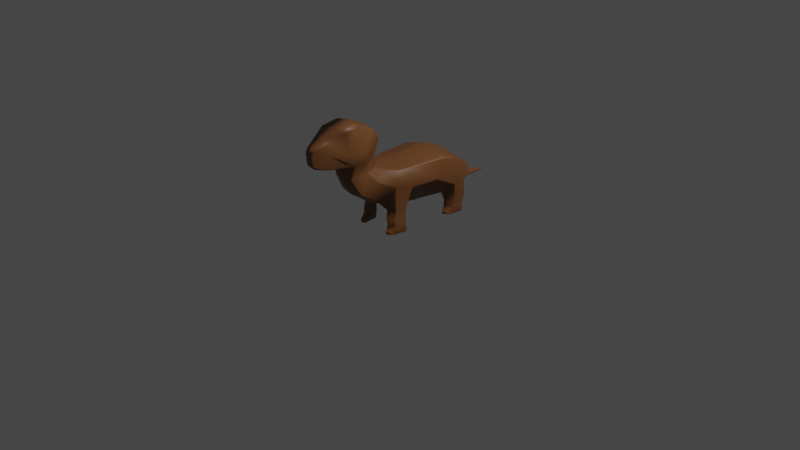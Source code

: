 # Source: otter1.blend  (saved by Blender 3.6.11; exported with 4.5.12 LTS)
import bpy
from mathutils import Matrix  # noqa: F401  (used for matrix-valued properties, if any)

bpy.ops.wm.read_factory_settings(use_empty=True)
scene = bpy.context.scene
scene.name = 'Scene'

# ---- collections
col_collection = bpy.data.collections.new('Collection'); scene.collection.children.link(col_collection)

# ---- materials (node trees are filled in below, after node groups)
mat_material_001 = bpy.data.materials.new('Material.001')
mat_material_001.use_transparent_shadow = False
mat_material_001.diffuse_color = (0.1758, 0.06961, 0.02179, 1.0)
mat_material_001.roughness = 0.5

# ---- material node trees
mat_material_001.use_nodes = True; mat_material_001.node_tree.nodes.clear()
_N = mat_material_001.node_tree.nodes; _L = mat_material_001.node_tree.links
n0 = _N.new('ShaderNodeBsdfPrincipled'); n0.name = 'Principled BSDF'; n0.location = (10, 300)
n0.distribution = 'GGX'
n0.subsurface_method = 'RANDOM_WALK_SKIN'
n0.inputs[0].default_value = (0.1758, 0.06961, 0.02179, 1.0)
n0.inputs[3].default_value = 1.45
n1 = _N.new('ShaderNodeOutputMaterial'); n1.name = 'Material Output'; n1.location = (300, 300)
n2 = _N.new('ShaderNodeNormalMap'); n2.name = 'Normal Map'; n2.location = (-300, -300)
n2.label = 'Normal/Map'
n2.inputs[0].default_value = 0.0
_L.new(n0.outputs[0], n1.inputs[0])
_L.new(n2.outputs[0], n0.inputs[5])
n1.is_active_output = True

# ---- world
world_world = bpy.data.worlds.new('World'); scene.world = world_world
world_world.use_nodes = True; world_world.node_tree.nodes.clear()
_N = world_world.node_tree.nodes; _L = world_world.node_tree.links
n0 = _N.new('ShaderNodeOutputWorld'); n0.name = 'World Output'; n0.location = (300, 300)
n1 = _N.new('ShaderNodeBackground'); n1.name = 'Background'; n1.location = (10, 300)
n1.inputs[0].default_value = (0.05088, 0.05088, 0.05088, 1.0)
_L.new(n1.outputs[0], n0.inputs[0])
n0.is_active_output = True
world_world.color = (0.05088, 0.05088, 0.05088)
world_world.use_sun_shadow = False
world_world.sun_shadow_jitter_overblur = 0.0

# ---- cameras
cam_camera = bpy.data.cameras.new('Camera')
cam_camera.clip_end = 100.0
cam_camera.ortho_scale = 7.314

# ---- lights
light_light = bpy.data.lights.new('Light', 'POINT')
light_light.transmission_factor = 0.0
light_light.energy = 1000.0
light_light.shadow_soft_size = 0.1
light_light.shadow_maximum_resolution = 0.006
light_light.use_absolute_resolution = True

# ---- meshes
me_cube_001 = bpy.data.meshes.new('Cube.001')
me_cube_001.from_pydata([(17.1, 84.59, 57.47), (20.82, 97.8, 80.07), (11.36, 100.4, 97.39), (20.82, 98.97, 62.48), (0.0, 120.1, 83.4), (0.0, 122.7, 64.52), (0.0, 112.8, 99.01), (0.0, 84.46, 97.12), (0.0, 107.5, 110.3), (0.0, 67.52, 74.01), (0.0, 20.25, -39.9), (0.0, 48.36, 64.31), (0.0, 70.63, 27.14), (0.0, 69.89, 14.61), (0.0, 61.89, -60.94), (16.17, 116.4, 49.71), (17.11, 115.7, 49.39), (16.17, 115.5, 48.46), (16.83, 116.1, 49.47), (16.71, 116.0, 49.07), (16.83, 115.7, 48.85), (16.18, 116.0, 48.99), (14.9, 82.16, 72.3), (16.27, 83.82, 71.49), (14.92, 83.15, 73.63), (15.75, 82.94, 72.05), (15.58, 83.03, 72.41), (15.75, 83.33, 72.6), (14.89, 82.78, 72.68), (16.17, 118.7, 83.18), (13.96, 86.62, 45.6), (13.03, 86.73, 44.68), (13.62, 86.7, 45.04), (16.17, 105.0, 42.13), (17.3, 104.1, 42.95), (16.0, 103.4, 41.9), (16.88, 104.7, 42.36), (16.69, 104.2, 42.11), (16.77, 103.7, 42.23), (16.1, 104.3, 41.9), (16.17, 121.2, 64.67), (11.36, 86.8, 96.92), (10.74, 85.93, 96.91), (11.18, 86.22, 96.91), (10.74, 111.4, 98.45), (6.563, 106.6, 109.2), (5.382, 91.45, 111.3), (6.874, 87.5, 106.4), (7.197, 87.83, 106.6), (6.578, 87.82, 107.2), (7.093, 87.65, 106.5), (6.94, 87.69, 106.8), (6.939, 87.79, 106.9), (6.72, 87.64, 106.8), (0.0, 81.74, 73.92), (0.0, 80.81, 72.66), (0.0, 81.4, 73.0), (0.7514, 86.58, 40.85), (0.0, 87.36, 40.6), (0.0, 86.58, 40.75), (0.0, 116.7, 47.58), (0.0, 117.6, 48.9), (0.0, 117.2, 48.14), (0.0, 103.8, 40.33), (0.0, 105.5, 40.73), (0.0, 104.7, 40.44), (0.0, 86.51, 107.8), (0.0, 86.16, 107.0), (0.0, 86.3, 107.5), (0.0, 90.7, 112.5), (5.309, 102.5, 112.3), (0.0, 102.5, 113.7), (10.29, 67.84, 72.45), (11.16, 68.09, 71.45), (10.79, 67.92, 72.12), (16.03, 71.59, 54.38), (15.86, 72.4, 56.78), (15.95, 72.02, 55.59), (12.21, 74.89, 42.92), (13.08, 74.79, 43.84), (13.22, 73.8, 43.15), (12.33, 73.93, 42.22), (12.75, 74.85, 43.29), (12.77, 74.31, 43.04), (13.07, 74.23, 43.49), (12.85, 73.95, 42.7), (12.23, 74.33, 42.68), (13.9, 26.14, 6.094), (13.66, 25.93, 8.973), (12.72, 25.22, 10.61), (12.0, 24.78, 8.631), (13.64, 26.07, 7.993), (12.93, 25.32, 8.687), (13.09, 25.19, 9.559), (12.45, 25.17, 9.793), (12.9, 25.27, 7.568), (0.7037, 74.74, 39.09), (0.0, 73.87, 38.12), (1.863e-07, 74.76, 39.0), (2.195e-07, 74.32, 38.79), (0.3071, 74.2, 38.7), (26.75, 44.68, 7.984), (27.13, 45.81, 6.01), (27.31, 47.98, 8.45), (26.74, 45.2, 7.293), (27.26, 46.28, 7.587), (27.44, 46.95, 7.372), (27.21, 45.89, 8.154), (21.45, 66.46, 6.997), (22.96, 65.09, 7.115), (22.4, 65.92, 7.068), (0.6919, 20.79, 7.677), (0.0, 20.54, 6.883), (0.0, 20.69, 7.653), (1.237, 71.76, 5.53), (0.0, 71.79, 6.687), (0.0, 71.89, 5.493), (30.79, 45.43, -22.67), (31.19, 47.74, -22.44), (31.17, 46.63, -22.22), (27.42, 64.56, -33.62), (25.73, 66.1, -34.72), (26.84, 65.48, -34.37), (1.484, 73.02, -35.82), (0.0, 72.8, -37.29), (0.0, 73.2, -35.85), (25.98, 37.95, -72.42), (24.79, 37.06, -73.08), (25.59, 37.54, -72.84), (0.2585, 20.54, -70.23), (1.251, 20.81, -69.02), (0.0, 20.52, -67.52), (0.6958, 20.79, -69.6), (4.998e-08, 20.61, -69.2), (0.8138, 20.65, -68.49), (-5.821e-08, 20.45, -70.21), (0.3469, 34.48, -77.94), (0.0, 36.38, -77.74), (1.397e-07, 34.59, -78.0), (6.709e-08, 35.1, -77.71), (0.09041, 35.32, -77.67), (0.01918, 18.92, -124.1), (0.0, 18.92, -124.1), (6.275, 29.49, -75.51), (6.016, 30.09, -75.76), (7.501, 30.56, -74.79), (6.234, 29.8, -75.65), (6.509, 30.08, -75.19), (6.609, 30.27, -75.12), (6.702, 30.08, -75.04), (4.484, 23.46, -73.27), (4.831, 23.98, -73.57), (5.508, 23.74, -72.11), (4.693, 23.69, -73.41), (4.868, 23.78, -72.87), (5.028, 23.93, -72.76), (4.935, 23.72, -72.67), (0.02324, 19.79, -124.4), (0.0, 19.79, -124.4), (0.4224, 19.46, -124.3), (0.4032, 19.5, -124.3), (0.4182, 19.48, -124.3), (0.3327, 19.15, -124.3), (0.356, 19.19, -124.3), (0.3477, 19.17, -124.3), (0.02324, 19.12, -127.3), (0.04243, 19.08, -127.3), (0.01918, 19.05, -127.3), (-1.914e-08, 19.07, -127.5), (1.265e-07, 19.12, -127.3), (0.03833, 19.1, -127.3), (0.03414, 19.07, -127.3), (-7.902e-08, 19.05, -127.3), (11.14, 35.16, 39.09), (9.601, 33.15, 38.43), (10.5, 32.38, 36.34), (11.15, 33.75, 37.34), (10.3, 33.89, 38.73), (10.45, 33.42, 37.95), (10.14, 32.82, 37.21), (10.77, 32.59, 36.92), (11.07, 34.38, 38.04), (14.31, 50.54, 61.62), (13.19, 49.86, 62.64), (13.84, 50.1, 62.3), (20.25, 61.2, 44.82), (20.12, 60.16, 46.48), (20.31, 60.71, 45.61), (23.89, 50.88, 29.09), (23.99, 48.94, 27.94), (24.92, 51.76, 26.39), (23.87, 49.91, 28.44), (24.48, 50.7, 27.72), (24.6, 50.27, 27.26), (24.61, 51.34, 27.66), (20.24, 65.19, 19.03), (18.88, 66.2, 18.33), (19.73, 65.82, 18.63), (15.39, 69.12, 31.81), (16.5, 68.58, 32.82), (16.08, 68.92, 32.22), (0.5535, 30.83, 39.28), (0.0, 31.02, 39.8), (0.0, 30.77, 39.31), (23.76, 24.29, 13.57), (23.92, 25.9, 13.21), (24.1, 24.97, 14.09), (23.83, 24.96, 13.44), (24.04, 25.0, 13.53), (24.13, 25.47, 13.51), (24.05, 24.56, 13.68), (16.23, 20.55, 14.97), (15.66, 20.77, 15.82), (16.07, 21.09, 14.58), (15.87, 20.61, 15.23), (15.9, 20.7, 15.05), (15.8, 20.8, 15.08), (16.16, 20.8, 14.84), (14.03, 24.34, 29.05), (14.39, 24.56, 29.6), (14.09, 24.49, 29.54), (21.87, 24.56, 25.43), (22.43, 24.58, 24.53), (22.22, 24.56, 25.06), (25.28, 0.7719, 13.95), (25.66, 0.7719, 14.58), (25.23, 0.3595, 14.71), (25.58, 0.7783, 14.09), (25.52, 0.5352, 14.22), (25.54, 0.4809, 14.65), (25.25, 0.4833, 14.18), (17.76, 0.7719, 15.55), (17.7, 0.3595, 16.39), (17.21, 0.7719, 16.46), (17.72, 0.4837, 15.81), (17.47, 0.5309, 15.96), (17.37, 0.4808, 16.42), (17.41, 0.7581, 15.86), (16.25, 0.3595, 30.42), (15.76, 0.7719, 30.59), (15.92, 0.4803, 30.55), (24.16, 0.7719, 27.24), (23.74, 0.3595, 27.44), (24.05, 0.4803, 27.31), (16.66, 7.924, 16.03), (17.2, 7.924, 15.11), (16.85, 7.924, 15.42), (15.63, 8.387, 30.14), (15.11, 8.35, 29.54), (15.74, 7.679, 30.29), (15.3, 8.348, 30.04), (15.37, 8.112, 30.08), (15.26, 8.2, 29.88), (15.67, 7.987, 30.17), (24.73, 7.924, 13.51), (25.1, 7.924, 14.15), (25.03, 7.924, 13.66), (23.12, 8.387, 27.13), (23.06, 7.679, 27.38), (23.79, 8.068, 26.24), (23.07, 7.987, 27.21), (23.42, 8.019, 26.94), (23.51, 7.915, 26.83), (23.51, 8.248, 26.79), (17.46, 0.618, 33.96), (17.5, 0.7846, 34.14), (17.14, 0.7839, 34.05), (17.5, 0.6742, 34.1), (17.33, 0.694, 34.13), (17.28, 0.7888, 34.16), (17.25, 0.6674, 34.03), (22.14, 0.618, 32.09), (22.4, 0.7839, 31.96), (22.02, 0.7846, 32.34), (22.33, 0.669, 32.03), (22.24, 0.6957, 32.18), (22.24, 0.7952, 32.18), (22.08, 0.6739, 32.27), (21.88, 3.496, 31.67), (21.56, 3.662, 31.76), (21.5, 3.265, 32.05), (21.76, 3.58, 31.72), (21.68, 3.459, 31.86), (21.53, 3.444, 31.95), (21.71, 3.389, 31.88), (16.62, 3.496, 33.76), (16.98, 3.265, 33.85), (16.88, 3.662, 33.63), (16.74, 3.416, 33.86), (16.77, 3.462, 33.82), (16.94, 3.444, 33.77), (16.7, 3.567, 33.75), (20.06, 14.96, -62.73), (19.53, 14.78, -61.62), (19.68, 14.84, -62.38), (19.87, 14.54, -44.41), (20.49, 14.85, -43.62), (20.06, 14.63, -43.75), (30.79, 20.31, -49.06), (30.26, 20.12, -47.94), (30.66, 20.31, -48.38), (29.06, 17.78, -63.75), (29.68, 18.09, -62.96), (29.47, 17.95, -63.54), (30.26, 0.7719, -59.45), (30.63, 0.7719, -58.82), (30.21, 0.3595, -58.69), (30.55, 0.7783, -59.32), (30.5, 0.5352, -59.18), (30.52, 0.4809, -58.75), (30.22, 0.4833, -59.22), (22.73, 0.7719, -57.85), (22.68, 0.3595, -57.01), (22.19, 0.7719, -56.94), (22.7, 0.4837, -57.59), (22.45, 0.5309, -57.44), (22.35, 0.4808, -56.98), (22.39, 0.7581, -57.54), (21.23, 0.3595, -42.98), (20.74, 0.7719, -42.82), (20.9, 0.4803, -42.86), (29.14, 0.7719, -46.16), (28.71, 0.3595, -45.96), (29.03, 0.4803, -46.1), (21.64, 7.924, -57.37), (22.18, 7.924, -58.29), (21.83, 7.924, -57.98), (20.64, 8.302, -43.33), (20.12, 8.402, -43.92), (20.72, 7.679, -43.11), (20.3, 8.337, -43.42), (20.36, 8.111, -43.35), (20.24, 8.24, -43.56), (20.66, 7.963, -43.26), (29.71, 7.924, -59.89), (30.08, 7.924, -59.25), (30.01, 7.924, -59.75), (28.25, 8.589, -46.38), (28.04, 7.679, -46.02), (28.62, 8.17, -47.23), (28.11, 8.046, -46.23), (28.41, 8.086, -46.51), (28.45, 7.964, -46.61), (28.53, 8.391, -46.69), (22.44, 0.618, -39.45), (22.48, 0.7846, -39.26), (22.12, 0.7839, -39.35), (22.47, 0.6742, -39.3), (22.3, 0.694, -39.27), (22.26, 0.7888, -39.24), (22.22, 0.6674, -39.37), (27.12, 0.618, -41.31), (27.37, 0.7839, -41.44), (27.0, 0.7846, -41.06), (27.3, 0.669, -41.37), (27.22, 0.6957, -41.22), (27.22, 0.7952, -41.22), (27.06, 0.6739, -41.13), (26.85, 3.496, -41.74), (26.54, 3.662, -41.64), (26.48, 3.265, -41.35), (26.73, 3.58, -41.68), (26.66, 3.459, -41.54), (26.51, 3.444, -41.46), (26.69, 3.389, -41.52), (21.6, 3.496, -39.64), (21.96, 3.265, -39.55), (21.86, 3.662, -39.78), (21.72, 3.416, -39.55), (21.75, 3.462, -39.58), (21.92, 3.444, -39.63), (21.67, 3.567, -39.65), (32.88, 34.4, -44.82), (33.3, 35.98, -45.86), (33.31, 35.13, -45.27), (19.91, 22.84, -40.43), (20.95, 24.47, -38.79), (18.93, 23.21, -38.89), (20.27, 23.59, -39.26), (19.97, 23.45, -39.22), (19.97, 23.65, -38.83), (19.63, 23.14, -39.92), (18.9, 22.53, -63.78), (18.34, 21.95, -62.54), (17.28, 22.26, -62.86), (17.73, 22.52, -64.31), (18.45, 22.26, -63.5), (18.11, 22.32, -63.61), (18.01, 22.21, -62.66), (17.58, 22.34, -63.8), (18.36, 22.53, -63.99), (14.61, 16.41, 30.38), (14.99, 16.41, 31.0), (14.69, 16.41, 30.91), (15.98, 16.41, 16.69), (16.52, 16.41, 15.76), (16.17, 16.41, 16.07), (24.05, 16.41, 14.15), (24.42, 16.41, 14.77), (24.35, 16.41, 14.29), (23.02, 16.41, 26.49), (22.47, 16.41, 27.42), (22.82, 16.41, 27.06), (23.75, 46.83, -73.34), (22.3, 46.33, -74.26), (22.33, 47.42, -73.52), (23.22, 46.61, -73.95), (23.04, 46.85, -73.91), (22.33, 46.85, -74.06), (23.26, 47.16, -73.5), (24.86, 57.52, -59.66), (26.52, 56.02, -59.7), (25.94, 56.97, -59.64), (29.63, 32.8, -62.01), (29.42, 33.84, -62.52), (30.26, 35.3, -60.71), (29.46, 33.35, -62.14), (29.95, 34.01, -61.81), (30.0, 34.49, -61.78), (30.09, 33.83, -61.58), (0.0, 46.85, -76.58), (0.0, 48.31, -75.68), (0.0, 47.56, -76.3), (4.724, 24.29, -88.47), (4.948, 23.88, -88.43), (4.902, 24.09, -88.44), (0.2723, 27.65, -89.24), (0.0, 27.74, -89.25), (4.17, 20.62, -88.55), (3.898, 20.25, -88.42), (4.071, 20.43, -88.51), (0.2247, 17.55, -86.3), (0.0, 17.48, -86.25)], [], [(23, 0, 3, 1), (60, 17, 33, 64), (0, 30, 34, 3), (40, 5, 4, 29), (5, 40, 15, 61), (44, 6, 8, 45), (1, 3, 40, 29), (0, 23, 73, 76), (45, 8, 71, 70), (2, 70, 46), (22, 55, 9, 72), (57, 31, 78, 96), (29, 4, 6, 44), (54, 24, 42, 7), (66, 49, 46, 69), (30, 0, 76, 79), (2, 44, 45, 70), (1, 29, 44, 2), (41, 2, 46, 48), (46, 70, 71, 69), (7, 42, 47, 67), (199, 185, 190, 195), (23, 1, 2, 41), (57, 58, 63, 35, 31), (80, 75, 185, 199), (76, 73, 182, 186), (114, 108, 121, 123), (90, 111, 112, 10, 377), (13, 196, 108, 114, 115), (97, 81, 198, 12), (174, 201, 111, 90), (150, 129, 431, 429), (103, 190, 222, 206), (88, 101, 205, 213), (415, 126, 403, 411), (373, 415, 411, 120), (377, 10, 131, 384), (127, 385, 152, 145), (424, 428, 163, 159), (186, 182, 173, 188), (12, 198, 196, 13), (189, 176, 219, 221), (175, 89, 212, 218), (238, 242, 271, 264), (102, 87, 376, 117), (195, 190, 103, 109), (255, 259, 241, 225), (242, 238, 232, 226), (248, 244, 233, 239), (241, 259, 278, 272), (398, 400, 259, 255), (280, 286, 265, 273), (258, 249, 287, 279), (395, 397, 254, 245), (328, 295, 293, 324), (391, 394, 244, 248), (248, 239, 266, 285), (401, 392, 247, 257), (318, 322, 351, 344), (335, 339, 321, 305), (322, 318, 312, 306), (328, 324, 313, 319), (321, 339, 358, 352), (325, 292, 301, 334), (292, 382, 413, 301), (335, 302, 298, 339), (325, 334, 304, 311), (14, 410, 405, 421), (338, 329, 367, 359), (328, 319, 346, 365), (360, 366, 345, 353), (302, 415, 373, 298), (124, 123, 121, 410, 14), (127, 137, 420, 404), (117, 376, 372), (295, 375, 383, 293), (299, 372, 376, 296), (337, 299, 296, 327), (221, 219, 392, 401), (206, 222, 400, 398), (218, 212, 394, 391), (245, 254, 224, 231), (385, 127, 414), (157, 160, 165), (72, 9, 11, 183), (373, 120, 118), (109, 103, 118, 120), (152, 385, 130), (137, 127, 145), (136, 144, 423, 426), (162, 141, 167), (159, 163, 166), (143, 151, 428, 424), (426, 423, 160, 157), (202, 201, 174, 183, 11), (429, 431, 141, 162), (211, 204, 397, 395), (15, 18, 19, 21), (16, 20, 19, 18), (17, 21, 19, 20), (22, 25, 26, 28), (23, 27, 26, 25), (24, 28, 26, 27), (33, 36, 37, 39), (34, 38, 37, 36), (35, 39, 37, 38), (47, 50, 51, 53), (48, 52, 51, 50), (49, 53, 51, 52), (57, 59, 58), (78, 82, 83, 86), (79, 84, 83, 82), (80, 85, 83, 84), (81, 86, 83, 85), (87, 91, 92, 95), (88, 93, 92, 91), (89, 94, 92, 93), (90, 95, 92, 94), (96, 100, 99, 98), (101, 104, 105, 107), (102, 106, 105, 104), (103, 107, 105, 106), (111, 113, 112), (114, 116, 115), (125, 123, 124), (129, 132, 133, 135), (130, 134, 133, 132), (136, 138, 139, 140), (143, 146, 147, 149), (144, 148, 147, 146), (145, 149, 147, 148), (150, 153, 154, 156), (151, 155, 154, 153), (152, 156, 154, 155), (165, 170, 168, 169), (166, 171, 168, 170), (167, 172, 168, 171), (173, 177, 178, 181), (174, 179, 178, 177), (175, 180, 178, 179), (176, 181, 178, 180), (188, 191, 192, 194), (189, 193, 192, 191), (190, 194, 192, 193), (203, 201, 202), (204, 207, 208, 210), (205, 209, 208, 207), (206, 210, 208, 209), (211, 214, 215, 217), (212, 216, 215, 214), (213, 217, 215, 216), (224, 227, 228, 230), (225, 229, 228, 227), (226, 230, 228, 229), (231, 234, 235, 237), (232, 236, 235, 234), (233, 237, 235, 236), (247, 250, 251, 253), (248, 252, 251, 250), (249, 253, 251, 252), (257, 260, 261, 263), (258, 262, 261, 260), (259, 263, 261, 262), (264, 267, 268, 270), (265, 269, 268, 267), (266, 270, 268, 269), (271, 274, 275, 277), (272, 276, 275, 274), (273, 277, 275, 276), (278, 281, 282, 284), (279, 283, 282, 281), (280, 284, 282, 283), (285, 288, 289, 291), (286, 290, 289, 288), (287, 291, 289, 290), (304, 307, 308, 310), (305, 309, 308, 307), (306, 310, 308, 309), (311, 314, 315, 317), (312, 316, 315, 314), (313, 317, 315, 316), (327, 330, 331, 333), (328, 332, 331, 330), (329, 333, 331, 332), (337, 340, 341, 343), (338, 342, 341, 340), (339, 343, 341, 342), (344, 347, 348, 350), (345, 349, 348, 347), (346, 350, 348, 349), (351, 354, 355, 357), (352, 356, 355, 354), (353, 357, 355, 356), (358, 361, 362, 364), (359, 363, 362, 361), (360, 364, 362, 363), (365, 368, 369, 371), (366, 370, 369, 368), (367, 371, 369, 370), (375, 378, 379, 381), (376, 380, 379, 378), (377, 381, 379, 380), (382, 386, 387, 390), (383, 388, 387, 386), (384, 389, 387, 388), (385, 390, 387, 389), (403, 406, 407, 409), (404, 408, 407, 406), (405, 409, 407, 408), (413, 416, 417, 419), (414, 418, 417, 416), (415, 419, 417, 418), (40, 16, 18), (40, 18, 15), (55, 22, 28, 56), (56, 28, 24, 54), (16, 34, 36, 20), (20, 36, 33, 17), (34, 30, 32, 38), (38, 32, 31, 35), (23, 41, 43, 27), (27, 43, 42, 24), (67, 47, 53, 68), (68, 53, 49, 66), (48, 46, 52), (52, 46, 49), (41, 48, 50, 43), (43, 50, 47, 42), (98, 59, 57, 96), (17, 60, 62, 21), (21, 62, 61, 15), (35, 63, 65, 39), (39, 65, 64, 33), (30, 79, 82, 32), (32, 82, 78, 31), (79, 76, 77, 84), (84, 77, 75, 80), (96, 78, 86, 100), (100, 86, 81, 97), (73, 23, 25, 74), (74, 25, 22, 72), (101, 88, 91, 104), (104, 91, 87, 102), (125, 116, 114, 123), (109, 120, 122, 110), (110, 122, 121, 108), (118, 103, 106, 119), (119, 106, 102, 117), (129, 150, 156, 132), (132, 156, 152, 130), (145, 152, 155, 149), (149, 155, 151, 143), (144, 136, 140, 148), (148, 140, 137, 145), (424, 159, 161, 425), (425, 161, 160, 423), (427, 138, 136, 426), (429, 162, 164, 430), (430, 164, 163, 428), (432, 142, 141, 431), (142, 172, 167, 141), (162, 167, 171, 164), (164, 171, 166, 163), (169, 158, 157, 165), (159, 166, 170, 161), (161, 170, 165, 160), (173, 182, 184, 177), (177, 184, 183, 174), (196, 198, 200, 197), (197, 200, 199, 195), (186, 188, 194, 187), (187, 194, 190, 185), (176, 189, 191, 181), (181, 191, 188, 173), (89, 175, 179, 94), (94, 179, 174, 90), (203, 113, 111, 201), (185, 75, 77, 187), (187, 77, 76, 186), (72, 183, 184, 74), (74, 184, 182, 73), (198, 81, 85, 200), (200, 85, 80, 199), (108, 196, 197, 110), (110, 197, 195, 109), (204, 211, 217, 207), (207, 217, 213, 205), (175, 218, 220, 180), (180, 220, 219, 176), (222, 190, 193, 223), (223, 193, 189, 221), (88, 213, 216, 93), (93, 216, 212, 89), (103, 206, 209, 107), (107, 209, 205, 101), (226, 232, 234, 230), (230, 234, 231, 224), (232, 238, 240, 236), (236, 240, 239, 233), (225, 241, 243, 229), (229, 243, 242, 226), (245, 231, 237, 246), (246, 237, 233, 244), (392, 219, 220, 393), (393, 220, 218, 391), (255, 225, 227, 256), (256, 227, 224, 254), (395, 245, 246, 396), (396, 246, 244, 394), (398, 255, 256, 399), (399, 256, 254, 397), (401, 257, 263, 402), (402, 263, 259, 400), (249, 258, 260, 253), (253, 260, 257, 247), (264, 271, 277, 267), (267, 277, 273, 265), (280, 273, 276, 284), (284, 276, 272, 278), (265, 286, 288, 269), (269, 288, 285, 266), (286, 280, 283, 290), (290, 283, 279, 287), (238, 264, 270, 240), (240, 270, 266, 239), (287, 249, 252, 291), (291, 252, 248, 285), (258, 279, 281, 262), (262, 281, 278, 259), (271, 242, 243, 274), (274, 243, 241, 272), (306, 312, 314, 310), (310, 314, 311, 304), (312, 318, 320, 316), (316, 320, 319, 313), (305, 321, 323, 309), (309, 323, 322, 306), (325, 311, 317, 326), (326, 317, 313, 324), (339, 298, 300, 343), (343, 300, 299, 337), (335, 305, 307, 336), (336, 307, 304, 334), (375, 295, 297, 378), (378, 297, 296, 376), (382, 292, 294, 386), (386, 294, 293, 383), (334, 301, 303, 336), (336, 303, 302, 335), (329, 338, 340, 333), (333, 340, 337, 327), (344, 351, 357, 347), (347, 357, 353, 345), (360, 353, 356, 364), (364, 356, 352, 358), (345, 366, 368, 349), (349, 368, 365, 346), (366, 360, 363, 370), (370, 363, 359, 367), (318, 344, 350, 320), (320, 350, 346, 319), (367, 329, 332, 371), (371, 332, 328, 365), (338, 359, 361, 342), (342, 361, 358, 339), (351, 322, 323, 354), (354, 323, 321, 352), (383, 375, 381, 388), (388, 381, 377, 384), (117, 372, 374, 119), (119, 374, 373, 118), (298, 373, 374, 300), (300, 374, 372, 299), (295, 328, 330, 297), (297, 330, 327, 296), (292, 325, 326, 294), (294, 326, 324, 293), (90, 377, 380, 95), (95, 380, 376, 87), (130, 385, 389, 134), (134, 389, 384, 131), (247, 392, 393, 250), (250, 393, 391, 248), (211, 395, 396, 214), (214, 396, 394, 212), (206, 398, 399, 210), (210, 399, 397, 204), (221, 401, 402, 223), (223, 402, 400, 222), (405, 410, 412, 409), (409, 412, 411, 403), (404, 420, 422, 408), (408, 422, 421, 405), (127, 404, 406, 128), (128, 406, 403, 126), (410, 121, 122, 412), (412, 122, 120, 411), (413, 382, 390, 416), (416, 390, 385, 414), (414, 127, 128, 418), (418, 128, 126, 415), (301, 413, 419, 303), (303, 419, 415, 302), (143, 424, 425, 146), (146, 425, 423, 144), (158, 427, 426, 157), (150, 429, 430, 153), (153, 430, 428, 151), (135, 432, 431, 129), (3, 34, 16, 40)])
me_cube_001.polygons.foreach_set('use_smooth', [True] * 410)
_uv = me_cube_001.uv_layers.new(name='UVMap')
_uv.uv.foreach_set('vector', [0.3737, 0.7375, 0.375, 0.5969, 0.5233, 0.6383, 0.5, 0.75, 0.5973, 0.375, 0.5974, 0.4932, 0.5548, 0.4932, 0.5548, 0.375, 0.375, 0.5969, 0.4472, 0.5018, 0.5506, 0.5075, 0.5233, 0.6383, 0.6318, 0.6181, 0.75, 0.6181, 0.75, 0.75, 0.6318, 0.75, 0.6477, 0.375, 0.6477, 0.4932, 0.6025, 0.4932, 0.6025, 0.375, 0.6318, 0.75, 0.75, 0.75, 0.75, 0.75, 0.6318, 0.75, 0.5, 0.75, 0.5233, 0.6383, 0.6195, 0.6192, 0.6182, 0.75, 0.375, 0.5969, 0.3688, 0.74, 0.327, 0.7172, 0.3723, 0.6054, 0.625, 0.7568, 0.625, 0.875, 0.5841, 0.875, 0.584, 0.7564, 0.5, 0.75, 0.5773, 0.75, 0.4415, 0.75, 0.3587, 0.7467, 0.25, 0.75, 0.25, 0.75, 0.3202, 0.7255, 0.4708, 0.3816, 0.4524, 0.4897, 0.4524, 0.4898, 0.4708, 0.3816, 0.6318, 0.75, 0.75, 0.75, 0.75, 0.75, 0.6318, 0.75, 0.25, 0.75, 0.361, 0.748, 0.3682, 0.75, 0.25, 0.75, 0.25, 0.75, 0.368, 0.75, 0.3685, 0.75, 0.25, 0.75, 0.4472, 0.5018, 0.375, 0.5969, 0.369, 0.6048, 0.4472, 0.5018, 0.5, 0.75, 0.6182, 0.75, 0.623, 0.75, 0.5773, 0.75, 0.5, 0.75, 0.6182, 0.75, 0.6182, 0.75, 0.5, 0.75, 0.3818, 0.75, 0.5, 0.75, 0.4415, 0.75, 0.3777, 0.75, 0.4459, 0.7568, 0.574, 0.7568, 0.5739, 0.875, 0.4459, 0.875, 0.25, 0.75, 0.3682, 0.75, 0.369, 0.75, 0.25, 0.75, 0.4472, 0.5018, 0.3792, 0.5914, 0.3785, 0.5923, 0.4472, 0.5018, 0.3741, 0.7478, 0.5, 0.75, 0.5, 0.75, 0.3818, 0.75, 0.4708, 0.3816, 0.4754, 0.375, 0.5478, 0.375, 0.5469, 0.4929, 0.4524, 0.4897, 0.4478, 0.501, 0.3791, 0.5915, 0.3792, 0.5914, 0.4472, 0.5018, 0.3728, 0.6024, 0.327, 0.7172, 0.327, 0.7172, 0.3722, 0.6038, 0.4708, 0.3816, 0.4524, 0.4897, 0.4524, 0.4897, 0.4708, 0.3816, 0.3202, 0.7255, 0.254, 0.7486, 0.25, 0.75, 0.25, 0.75, 0.3202, 0.7255, 0.4719, 0.375, 0.4524, 0.4897, 0.4524, 0.4897, 0.4708, 0.3816, 0.4719, 0.375, 0.4719, 0.375, 0.4524, 0.4899, 0.4524, 0.4897, 0.4719, 0.375, 0.3202, 0.7255, 0.254, 0.7486, 0.254, 0.7486, 0.3202, 0.7255, 0.0, 0.0, 0.0, 0.0, 0.0, 0.0, 0.0, 0.0, 0.375, 0.5969, 0.375, 0.5969, 0.375, 0.5969, 0.375, 0.5969, 0.3274, 0.716, 0.3723, 0.6038, 0.373, 0.602, 0.3268, 0.7176, 0.3746, 0.5942, 0.3738, 0.5947, 0.348, 0.5511, 0.3568, 0.5395, 0.0, 0.0, 0.0, 0.0, 0.0, 0.0, 0.0, 0.0, 0.3202, 0.7255, 0.25, 0.75, 0.25, 0.75, 0.3203, 0.7255, 0.3747, 0.5977, 0.3247, 0.7228, 0.3242, 0.7241, 0.375, 0.5969, 0.3722, 0.6038, 0.327, 0.7172, 0.3709, 0.6072, 0.3748, 0.5975, 0.3722, 0.6038, 0.327, 0.7172, 0.3271, 0.717, 0.3722, 0.604, 0.4719, 0.375, 0.4524, 0.4897, 0.4524, 0.4897, 0.4719, 0.375, 0.3722, 0.6039, 0.3274, 0.7162, 0.327, 0.7172, 0.3722, 0.6038, 0.3242, 0.7241, 0.3242, 0.7241, 0.3242, 0.7241, 0.3242, 0.7241, 0.327, 0.7172, 0.3722, 0.6038, 0.3542, 0.6489, 0.3259, 0.7198, 0.3722, 0.6038, 0.327, 0.7172, 0.3269, 0.7174, 0.3722, 0.6038, 0.4472, 0.5018, 0.3779, 0.5931, 0.3783, 0.5926, 0.4472, 0.5018, 0.375, 0.5969, 0.375, 0.5969, 0.375, 0.5969, 0.375, 0.5969, 0.3722, 0.6038, 0.327, 0.7172, 0.327, 0.7172, 0.3722, 0.6039, 0.3242, 0.7241, 0.3242, 0.7241, 0.3242, 0.7241, 0.3242, 0.7241, 0.375, 0.5969, 0.3777, 0.5903, 0.356, 0.6446, 0.356, 0.6446, 0.375, 0.5969, 0.375, 0.5969, 0.375, 0.5969, 0.375, 0.5969, 0.3532, 0.6515, 0.3259, 0.72, 0.3259, 0.72, 0.3532, 0.6515, 0.3712, 0.6064, 0.3269, 0.7174, 0.3259, 0.7198, 0.3542, 0.6489, 0.327, 0.7172, 0.3722, 0.6038, 0.3722, 0.6038, 0.327, 0.7172, 0.3095, 0.6942, 0.1266, 0.3209, 0.1568, 0.3891, 0.3242, 0.7241, 0.3242, 0.7241, 0.3242, 0.7241, 0.3242, 0.7241, 0.3242, 0.7241, 0.3242, 0.7241, 0.3242, 0.7241, 0.3242, 0.7241, 0.3242, 0.7241, 0.3722, 0.6038, 0.327, 0.7172, 0.327, 0.7172, 0.3722, 0.6038, 0.327, 0.7172, 0.3722, 0.6038, 0.3542, 0.6489, 0.3259, 0.7198, 0.375, 0.5969, 0.375, 0.5969, 0.375, 0.5969, 0.375, 0.5969, 0.3722, 0.6038, 0.327, 0.7172, 0.327, 0.7172, 0.3722, 0.6039, 0.3242, 0.7241, 0.3242, 0.7241, 0.3242, 0.7241, 0.3242, 0.7241, 0.375, 0.5969, 0.3777, 0.5903, 0.356, 0.6446, 0.356, 0.6446, 0.327, 0.7172, 0.1602, 0.3881, 0.1859, 0.3036, 0.3722, 0.6038, 0.1602, 0.3881, 0.001139, 0.07278, 0.009792, 0.0198, 0.1859, 0.3036, 0.375, 0.5969, 0.1875, 0.2985, 0.1875, 0.2985, 0.3713, 0.591, 0.327, 0.7172, 0.3722, 0.6038, 0.3722, 0.6038, 0.327, 0.7172, 0.4719, 0.375, 0.4524, 0.4897, 0.454, 0.4804, 0.4713, 0.3783, 0.3712, 0.6064, 0.3269, 0.7174, 0.3259, 0.7198, 0.3542, 0.6489, 0.3242, 0.7241, 0.3242, 0.7241, 0.3242, 0.7241, 0.3242, 0.7241, 0.3532, 0.6515, 0.3259, 0.72, 0.3259, 0.72, 0.3532, 0.6515, 0.1875, 0.2985, -0.01108, -0.01763, -0.01173, -0.01867, 0.1875, 0.2985, 0.4719, 0.375, 0.4708, 0.3816, 0.4524, 0.4897, 0.4524, 0.4897, 0.4719, 0.375, 0.3704, 0.599, 0.2498, 0.5909, 0.25, 0.5397, 0.3424, 0.5516, 0.3722, 0.6038, 0.3279, 0.715, 0.3722, 0.6038, 0.1266, 0.3209, -0.06013, -0.06029, -0.001484, 0.07232, 0.1568, 0.3891, 0.1841, 0.2995, -0.004066, -0.004939, -0.07984, -0.1027, 0.1282, 0.3158, 0.3607, 0.5836, 0.1841, 0.2995, 0.1282, 0.3158, 0.3168, 0.6973, 0.3722, 0.6038, 0.327, 0.7172, 0.327, 0.7172, 0.3722, 0.6038, 0.375, 0.5969, 0.375, 0.5969, 0.375, 0.5969, 0.375, 0.5969, 0.3242, 0.7241, 0.3242, 0.7241, 0.3242, 0.7241, 0.3242, 0.7241, 0.327, 0.7172, 0.3722, 0.6038, 0.3722, 0.6038, 0.327, 0.7172, 0.3238, 0.725, 0.3717, 0.6052, 0.3722, 0.6038, 0.0, 0.0, 0.0, 0.0, 0.0, 0.0, 0.3202, 0.7255, 0.25, 0.75, 0.25, 0.75, 0.3202, 0.7255, 0.0, 0.0, 0.0, 0.0, 0.0, 0.0, 0.4472, 0.5018, 0.3789, 0.5918, 0.3792, 0.5914, 0.4468, 0.5023, 0.0, 0.0, 0.0, 0.0, 0.0, 0.0, 0.0, 0.0, 0.0, 0.0, 0.0, 0.0, 0.0, 0.0, 0.0, 0.0, 0.0, 0.0, 0.0, 0.0, 0.0, 0.0, 0.0, 0.0, 0.0, 0.0, 0.3748, 0.5975, 0.3709, 0.6072, 0.3748, 0.5975, 0.3721, 0.6042, 0.3271, 0.7169, 0.327, 0.7172, 0.3722, 0.6038, 0.0, 0.0, 0.0, 0.0, 0.0, 0.0, 0.0, 0.0, 0.25, 0.75, 0.254, 0.7486, 0.3202, 0.7255, 0.3202, 0.7255, 0.25, 0.75, 0.0, 0.0, 0.0, 0.0, 0.0, 0.0, 0.0, 0.0, 0.327, 0.7172, 0.3722, 0.6039, 0.3722, 0.6038, 0.327, 0.7172, 0.6025, 0.4932, 0.6015, 0.5, 0.6003, 0.5, 0.5999, 0.4934, 0.5879, 0.5604, 0.5877, 0.5575, 0.5886, 0.559, 0.5898, 0.561, 0.5974, 0.4932, 0.5999, 0.4934, 0.5999, 0.4973, 0.5987, 0.5, 0.3587, 0.7467, 0.3667, 0.7474, 0.366, 0.7477, 0.3587, 0.7479, 0.3741, 0.7478, 0.3674, 0.7478, 0.366, 0.7477, 0.3654, 0.7477, 0.361, 0.748, 0.3587, 0.7479, 0.366, 0.7477, 0.3674, 0.7478, 0.5548, 0.4932, 0.5541, 0.5, 0.5518, 0.4991, 0.5522, 0.4928, 0.5506, 0.5075, 0.5478, 0.4998, 0.5518, 0.4991, 0.5556, 0.5021, 0.5469, 0.4929, 0.5522, 0.4928, 0.5518, 0.4991, 0.5478, 0.4998, 0.369, 0.75, 0.375, 0.75, 0.3745, 0.75, 0.3696, 0.75, 0.3777, 0.75, 0.3762, 0.75, 0.3745, 0.75, 0.375, 0.75, 0.368, 0.75, 0.3696, 0.75, 0.3745, 0.75, 0.375, 0.75, 0.4708, 0.3816, 0.4719, 0.3753, 0.4754, 0.375, 0.4524, 0.4898, 0.4513, 0.4964, 0.4514, 0.4961, 0.4524, 0.49, 0.4472, 0.5018, 0.4487, 0.4999, 0.4514, 0.4961, 0.4513, 0.4964, 0.4478, 0.501, 0.4513, 0.4964, 0.4514, 0.4961, 0.4487, 0.4999, 0.4524, 0.4899, 0.4524, 0.49, 0.4514, 0.4961, 0.4513, 0.4964, 0.327, 0.7172, 0.3269, 0.7173, 0.3244, 0.7237, 0.3242, 0.7241, 0.3274, 0.716, 0.3242, 0.7241, 0.3244, 0.7237, 0.3269, 0.7173, 0.3242, 0.7241, 0.3242, 0.7241, 0.3244, 0.7237, 0.3242, 0.7241, 0.3202, 0.7255, 0.3242, 0.7241, 0.3244, 0.7237, 0.3242, 0.7241, 0.4708, 0.3816, 0.4715, 0.3775, 0.4719, 0.3751, 0.4719, 0.375, 0.3723, 0.6038, 0.3711, 0.6068, 0.3744, 0.5983, 0.375, 0.5969, 0.3722, 0.6038, 0.375, 0.5969, 0.3744, 0.5983, 0.3711, 0.6068, 0.375, 0.5969, 0.375, 0.5969, 0.3744, 0.5983, 0.375, 0.5969, 0.254, 0.7486, 0.2502, 0.7499, 0.25, 0.75, 0.4708, 0.3816, 0.4719, 0.3753, 0.4719, 0.375, 0.4719, 0.3753, 0.473, 0.3689, 0.4719, 0.375, 0.0, 0.0, 0.0, 0.0, 0.0, 0.0, 0.0, 0.0, 0.0, 0.0, 0.0, 0.0, 0.0, 0.0, 0.0, 0.0, 0.0, 0.0, 0.0, 0.0, 0.0, 0.0, 0.0, 0.0, 0.3721, 0.6042, 0.375, 0.5969, 0.375, 0.5969, 0.375, 0.5969, 0.0, 0.0, 0.0, 0.0, 0.0, 0.0, 0.0, 0.0, 0.375, 0.5969, 0.375, 0.5969, 0.375, 0.5969, 0.375, 0.5969, 0.0, 0.0, 0.0, 0.0, 0.0, 0.0, 0.0, 0.0, 0.3271, 0.7169, 0.3257, 0.7203, 0.3247, 0.7228, 0.3242, 0.7241, 0.0, 0.0, 0.0, 0.0, 0.0, 0.0, 0.0, 0.0, 0.0, 0.0, 0.0, 0.0, 0.0, 0.0, 0.0, 0.0, 0.3748, 0.5975, 0.3745, 0.5981, 0.3747, 0.5976, 0.375, 0.5969, 0.0, 0.0, 0.0, 0.0, 0.0, 0.0, 0.0, 0.0, 0.3271, 0.717, 0.3242, 0.7241, 0.3244, 0.7236, 0.327, 0.7171, 0.3202, 0.7255, 0.3242, 0.7241, 0.3244, 0.7236, 0.3251, 0.7238, 0.3242, 0.7241, 0.3242, 0.7241, 0.3244, 0.7236, 0.3242, 0.7241, 0.3274, 0.7162, 0.327, 0.7171, 0.3244, 0.7236, 0.3242, 0.7241, 0.3722, 0.604, 0.3711, 0.6068, 0.3745, 0.5982, 0.375, 0.5969, 0.3722, 0.6039, 0.375, 0.5969, 0.3745, 0.5982, 0.3711, 0.6068, 0.3785, 0.5923, 0.375, 0.5969, 0.3745, 0.5982, 0.371, 0.6022, 0.2502, 0.7499, 0.2468, 0.7511, 0.25, 0.75, 0.3722, 0.6039, 0.3732, 0.6014, 0.3747, 0.5976, 0.375, 0.5969, 0.373, 0.602, 0.375, 0.5969, 0.3747, 0.5976, 0.3732, 0.6014, 0.375, 0.5969, 0.375, 0.5969, 0.3747, 0.5976, 0.375, 0.5969, 0.327, 0.7172, 0.3242, 0.7241, 0.3245, 0.7233, 0.3268, 0.7176, 0.3242, 0.7241, 0.3242, 0.7241, 0.3245, 0.7233, 0.3242, 0.7241, 0.3268, 0.7176, 0.3268, 0.7176, 0.3245, 0.7233, 0.3242, 0.7241, 0.3722, 0.6038, 0.375, 0.5969, 0.3744, 0.5985, 0.3716, 0.6055, 0.375, 0.5969, 0.375, 0.5969, 0.3744, 0.5985, 0.375, 0.5969, 0.3722, 0.6039, 0.3716, 0.6055, 0.3744, 0.5985, 0.375, 0.5969, 0.327, 0.7172, 0.3263, 0.7189, 0.3243, 0.7238, 0.3242, 0.7241, 0.327, 0.7172, 0.3242, 0.7241, 0.3243, 0.7238, 0.3263, 0.7189, 0.3242, 0.7241, 0.3242, 0.7241, 0.3243, 0.7238, 0.3242, 0.7241, 0.327, 0.7172, 0.3242, 0.7241, 0.3246, 0.7231, 0.3268, 0.7176, 0.3242, 0.7241, 0.3242, 0.7241, 0.3246, 0.7231, 0.3242, 0.7241, 0.3269, 0.7174, 0.3268, 0.7176, 0.3246, 0.7231, 0.3242, 0.7241, 0.3722, 0.6038, 0.3716, 0.6055, 0.3747, 0.5978, 0.375, 0.5969, 0.3712, 0.6064, 0.375, 0.5969, 0.3747, 0.5978, 0.3716, 0.6055, 0.375, 0.5969, 0.375, 0.5969, 0.3747, 0.5978, 0.375, 0.5969, 0.3259, 0.7198, 0.3258, 0.7201, 0.3244, 0.7236, 0.3242, 0.7241, 0.3259, 0.72, 0.3242, 0.7241, 0.3244, 0.7236, 0.3258, 0.7201, 0.3242, 0.7241, 0.3242, 0.7241, 0.3244, 0.7236, 0.3242, 0.7241, 0.3542, 0.6489, 0.3556, 0.6454, 0.3548, 0.6475, 0.3536, 0.6506, 0.356, 0.6446, 0.3549, 0.6473, 0.3548, 0.6475, 0.3556, 0.6454, 0.3532, 0.6515, 0.3536, 0.6506, 0.3548, 0.6475, 0.3549, 0.6473, 0.356, 0.6446, 0.3556, 0.6455, 0.3548, 0.6474, 0.3549, 0.6473, 0.3542, 0.6489, 0.3537, 0.6503, 0.3548, 0.6474, 0.3556, 0.6455, 0.3532, 0.6515, 0.3549, 0.6473, 0.3548, 0.6474, 0.3537, 0.6503, 0.3242, 0.7241, 0.3242, 0.7241, 0.3245, 0.7235, 0.3242, 0.7241, 0.3259, 0.72, 0.326, 0.7197, 0.3245, 0.7235, 0.3242, 0.7241, 0.3259, 0.7198, 0.3242, 0.7241, 0.3245, 0.7235, 0.326, 0.7197, 0.3722, 0.6038, 0.375, 0.5969, 0.3744, 0.5985, 0.3716, 0.6055, 0.375, 0.5969, 0.375, 0.5969, 0.3744, 0.5985, 0.375, 0.5969, 0.3722, 0.6039, 0.3716, 0.6055, 0.3744, 0.5985, 0.375, 0.5969, 0.327, 0.7172, 0.3263, 0.7189, 0.3243, 0.7238, 0.3242, 0.7241, 0.327, 0.7172, 0.3242, 0.7241, 0.3243, 0.7238, 0.3263, 0.7189, 0.3242, 0.7241, 0.3242, 0.7241, 0.3243, 0.7238, 0.3242, 0.7241, 0.3168, 0.6973, 0.3116, 0.6985, 0.3228, 0.7192, 0.3269, 0.7173, 0.3242, 0.7241, 0.3242, 0.7241, 0.3228, 0.7192, 0.3242, 0.7241, 0.3269, 0.7174, 0.3269, 0.7173, 0.3228, 0.7192, 0.3242, 0.7241, 0.3607, 0.5836, 0.372, 0.6045, 0.3741, 0.5966, 0.3681, 0.5859, 0.3712, 0.6064, 0.375, 0.5969, 0.3741, 0.5966, 0.372, 0.6045, 0.3713, 0.591, 0.3681, 0.5859, 0.3741, 0.5966, 0.375, 0.5969, 0.3259, 0.7198, 0.3258, 0.7201, 0.3244, 0.7236, 0.3242, 0.7241, 0.3259, 0.72, 0.3242, 0.7241, 0.3244, 0.7236, 0.3258, 0.7201, 0.3242, 0.7241, 0.3242, 0.7241, 0.3244, 0.7236, 0.3242, 0.7241, 0.3542, 0.6489, 0.3556, 0.6454, 0.3548, 0.6475, 0.3536, 0.6506, 0.356, 0.6446, 0.3549, 0.6473, 0.3548, 0.6475, 0.3556, 0.6454, 0.3532, 0.6515, 0.3536, 0.6506, 0.3548, 0.6475, 0.3549, 0.6473, 0.356, 0.6446, 0.3556, 0.6455, 0.3549, 0.6474, 0.3549, 0.6473, 0.3542, 0.6489, 0.3537, 0.6502, 0.3549, 0.6474, 0.3556, 0.6455, 0.3532, 0.6515, 0.3549, 0.6473, 0.3549, 0.6474, 0.3537, 0.6502, 0.3242, 0.7241, 0.3242, 0.7241, 0.3245, 0.7235, 0.3242, 0.7241, 0.3259, 0.72, 0.326, 0.7197, 0.3245, 0.7235, 0.3242, 0.7241, 0.3259, 0.7198, 0.3242, 0.7241, 0.3245, 0.7235, 0.326, 0.7197, -0.06013, -0.06029, -0.0746, -0.09061, -0.07228, -0.08587, -0.07158, -0.08379, 0.3269, 0.7174, 0.3242, 0.7241, 0.3242, 0.7241, 0.3242, 0.7241, 0.3202, 0.7255, 0.3242, 0.7241, 0.3242, 0.7241, 0.3242, 0.7241, 0.001139, 0.07278, -0.003189, 0.06983, -0.00618, 0.06385, -0.006788, 0.06139, -0.001484, 0.07232, -0.01033, 0.05466, -0.007817, 0.06034, -0.003189, 0.06983, 0.3203, 0.7255, 0.3222, 0.7249, 0.3242, 0.7241, 0.3242, 0.7241, 0.3238, 0.725, 0.325, 0.7221, 0.3242, 0.7241, 0.3231, 0.7268, 0.348, 0.5511, 0.3468, 0.5505, 0.3463, 0.5497, 0.3467, 0.5492, 0.3424, 0.5516, 0.3418, 0.5491, 0.3447, 0.5495, 0.3468, 0.5505, 0.454, 0.4804, 0.4531, 0.4861, 0.4531, 0.4858, 0.454, 0.4806, 0.009792, 0.0198, -0.0005327, 0.004818, -0.0001937, 0.001752, 0.005359, 0.008531, 0.3722, 0.6038, 0.375, 0.5969, 0.375, 0.5969, 0.3711, 0.6067, -0.01108, -0.01763, 0.005359, 0.008531, 0.003748, 0.005965, -0.0006141, -0.0009775, 0.6195, 0.6192, 0.5879, 0.5604, 0.5898, 0.561, 0.6473, 0.5, 0.6015, 0.5, 0.6025, 0.4932, 0.25, 0.75, 0.3587, 0.7467, 0.3587, 0.7479, 0.25, 0.75, 0.25, 0.75, 0.3587, 0.7479, 0.361, 0.748, 0.25, 0.75, 0.5879, 0.5604, 0.5506, 0.5075, 0.5536, 0.5023, 0.5877, 0.5575, 0.5987, 0.5, 0.5541, 0.5, 0.5548, 0.4932, 0.5974, 0.4932, 0.5506, 0.5075, 0.4472, 0.5018, 0.4513, 0.4964, 0.5478, 0.4998, 0.5478, 0.4998, 0.4513, 0.4964, 0.4524, 0.4897, 0.5469, 0.4929, 0.3741, 0.7478, 0.3818, 0.75, 0.375, 0.75, 0.3674, 0.7478, 0.3674, 0.7478, 0.375, 0.75, 0.3682, 0.75, 0.361, 0.748, 0.25, 0.75, 0.369, 0.75, 0.3696, 0.75, 0.2503, 0.75, 0.2503, 0.75, 0.3696, 0.75, 0.368, 0.75, 0.25, 0.75, 0.3777, 0.75, 0.4353, 0.75, 0.3762, 0.75, 0.375, 0.75, 0.3685, 0.75, 0.368, 0.75, 0.3818, 0.75, 0.3777, 0.75, 0.375, 0.75, 0.375, 0.75, 0.375, 0.75, 0.375, 0.75, 0.369, 0.75, 0.3682, 0.75, 0.4719, 0.375, 0.4719, 0.375, 0.4708, 0.3816, 0.4708, 0.3816, 0.5974, 0.4932, 0.5973, 0.375, 0.5999, 0.3751, 0.5999, 0.4934, 0.5999, 0.4934, 0.5999, 0.3751, 0.6025, 0.375, 0.6025, 0.4932, 0.5469, 0.4929, 0.5478, 0.375, 0.5522, 0.3751, 0.5522, 0.4928, 0.5522, 0.4928, 0.5522, 0.3751, 0.5548, 0.375, 0.5548, 0.4932, 0.4472, 0.5018, 0.4472, 0.5018, 0.4513, 0.4964, 0.4513, 0.4964, 0.4513, 0.4964, 0.4513, 0.4964, 0.4524, 0.4898, 0.4524, 0.4897, 0.4472, 0.5018, 0.369, 0.6048, 0.375, 0.5969, 0.4487, 0.4999, 0.4487, 0.4999, 0.375, 0.5969, 0.3791, 0.5915, 0.4478, 0.501, 0.4708, 0.3816, 0.4524, 0.4898, 0.4524, 0.49, 0.4715, 0.3775, 0.4715, 0.3775, 0.4524, 0.49, 0.4524, 0.4899, 0.4719, 0.375, 0.327, 0.7172, 0.3688, 0.74, 0.3667, 0.7474, 0.3242, 0.7242, 0.3242, 0.7242, 0.3667, 0.7474, 0.3587, 0.7467, 0.3202, 0.7255, 0.3723, 0.6038, 0.3274, 0.716, 0.3269, 0.7173, 0.3711, 0.6068, 0.3711, 0.6068, 0.3269, 0.7173, 0.327, 0.7172, 0.3722, 0.6038, 0.4719, 0.375, 0.4719, 0.375, 0.4708, 0.3816, 0.4708, 0.3816, 0.4472, 0.5018, 0.4468, 0.5023, 0.4513, 0.4964, 0.4513, 0.4964, 0.4513, 0.4964, 0.4513, 0.4964, 0.4524, 0.4897, 0.4524, 0.4897, 0.3792, 0.5914, 0.3789, 0.5918, 0.375, 0.5969, 0.375, 0.5969, 0.375, 0.5969, 0.375, 0.5969, 0.3722, 0.6038, 0.3722, 0.6038, 0.0, 0.0, 0.0, 0.0, 0.0, 0.0, 0.0, 0.0, 0.0, 0.0, 0.0, 0.0, 0.0, 0.0, 0.0, 0.0, 0.375, 0.5969, 0.3242, 0.7241, 0.3257, 0.7203, 0.375, 0.5969, 0.375, 0.5969, 0.3257, 0.7203, 0.3271, 0.7169, 0.3721, 0.6042, 0.0, 0.0, 0.0, 0.0, 0.0, 0.0, 0.0, 0.0, 0.0, 0.0, 0.0, 0.0, 0.0, 0.0, 0.0, 0.0, 0.3722, 0.6038, 0.3748, 0.5975, 0.375, 0.5969, 0.375, 0.5969, 0.0, 0.0, 0.0, 0.0, 0.0, 0.0, 0.0, 0.0, 0.0, 0.0, 0.0, 0.0, 0.0, 0.0, 0.0, 0.0, 0.0, 0.0, 0.0, 0.0, 0.0, 0.0, 0.0, 0.0, 0.3242, 0.7241, 0.3707, 0.6078, 0.3709, 0.6072, 0.327, 0.7172, 0.0, 0.0, 0.0, 0.0, 0.0, 0.0, 0.0, 0.0, 0.0, 0.0, 0.0, 0.0, 0.0, 0.0, 0.0, 0.0, 0.0, 0.0, 0.0, 0.0, 0.0, 0.0, 0.0, 0.0, 0.3707, 0.6078, 0.3745, 0.5981, 0.3748, 0.5975, 0.3709, 0.6072, 0.0, 0.0, 0.0, 0.0, 0.0, 0.0, 0.0, 0.0, 0.3748, 0.5975, 0.3748, 0.5975, 0.375, 0.5969, 0.375, 0.5969, 0.0, 0.0, 0.0, 0.0, 0.0, 0.0, 0.0, 0.0, 0.3271, 0.717, 0.327, 0.7172, 0.3242, 0.7241, 0.3242, 0.7241, 0.3242, 0.7241, 0.3242, 0.7241, 0.3202, 0.7255, 0.3202, 0.7255, 0.4524, 0.4897, 0.4524, 0.4897, 0.4513, 0.4964, 0.4513, 0.4964, 0.4513, 0.4964, 0.4513, 0.4964, 0.4472, 0.5018, 0.4472, 0.5018, 0.3722, 0.6038, 0.3722, 0.604, 0.375, 0.5969, 0.375, 0.5969, 0.375, 0.5969, 0.375, 0.5969, 0.3785, 0.5923, 0.3792, 0.5914, 0.3274, 0.7162, 0.3722, 0.6039, 0.3711, 0.6068, 0.327, 0.7171, 0.327, 0.7171, 0.3711, 0.6068, 0.3722, 0.604, 0.3271, 0.717, 0.3242, 0.7241, 0.3242, 0.7241, 0.3242, 0.7241, 0.3242, 0.7241, 0.3242, 0.7241, 0.3242, 0.7241, 0.3202, 0.7255, 0.3202, 0.7255, 0.25, 0.75, 0.25, 0.75, 0.254, 0.7486, 0.254, 0.7486, 0.3792, 0.5914, 0.3791, 0.5915, 0.375, 0.5969, 0.375, 0.5969, 0.375, 0.5969, 0.375, 0.5969, 0.3728, 0.6024, 0.3722, 0.6038, 0.3202, 0.7255, 0.3202, 0.7255, 0.3242, 0.7241, 0.3242, 0.7242, 0.3242, 0.7242, 0.3242, 0.7241, 0.327, 0.7172, 0.327, 0.7172, 0.4524, 0.4897, 0.4524, 0.4899, 0.4513, 0.4964, 0.4513, 0.4964, 0.4513, 0.4964, 0.4513, 0.4964, 0.4478, 0.501, 0.4472, 0.5018, 0.4524, 0.4897, 0.4524, 0.4897, 0.4513, 0.4964, 0.4513, 0.4964, 0.4513, 0.4964, 0.4513, 0.4964, 0.4472, 0.5018, 0.4472, 0.5018, 0.3722, 0.6039, 0.327, 0.7172, 0.3268, 0.7176, 0.3732, 0.6014, 0.3732, 0.6014, 0.3268, 0.7176, 0.3268, 0.7176, 0.373, 0.602, 0.3242, 0.7241, 0.3242, 0.7241, 0.3242, 0.7241, 0.3242, 0.7241, 0.3242, 0.7241, 0.3242, 0.7241, 0.327, 0.7172, 0.3274, 0.7162, 0.375, 0.5969, 0.375, 0.5969, 0.375, 0.5969, 0.375, 0.5969, 0.375, 0.5969, 0.375, 0.5969, 0.3722, 0.6039, 0.3722, 0.6038, 0.3274, 0.716, 0.3268, 0.7176, 0.3242, 0.7241, 0.3242, 0.7241, 0.3242, 0.7241, 0.3242, 0.7241, 0.3242, 0.7241, 0.3242, 0.7241, 0.375, 0.5969, 0.375, 0.5969, 0.375, 0.5969, 0.375, 0.5969, 0.375, 0.5969, 0.375, 0.5969, 0.373, 0.602, 0.3723, 0.6038, 0.3722, 0.6039, 0.327, 0.7172, 0.3263, 0.7189, 0.3716, 0.6055, 0.3716, 0.6055, 0.3263, 0.7189, 0.327, 0.7172, 0.3722, 0.6038, 0.327, 0.7172, 0.327, 0.7172, 0.3242, 0.7241, 0.3242, 0.7241, 0.3242, 0.7241, 0.3242, 0.7241, 0.3242, 0.7241, 0.3242, 0.7241, 0.375, 0.5969, 0.375, 0.5969, 0.3748, 0.5974, 0.375, 0.5969, 0.375, 0.5969, 0.3748, 0.5974, 0.3722, 0.6038, 0.3722, 0.6039, 0.327, 0.7172, 0.327, 0.7172, 0.3242, 0.7241, 0.3242, 0.7241, 0.3242, 0.7241, 0.3242, 0.7241, 0.3242, 0.7241, 0.3242, 0.7241, 0.327, 0.7172, 0.327, 0.7172, 0.3242, 0.7241, 0.3242, 0.7241, 0.3242, 0.7241, 0.3242, 0.7241, 0.3242, 0.7241, 0.3242, 0.7241, 0.375, 0.5969, 0.375, 0.5969, 0.375, 0.5969, 0.375, 0.5969, 0.375, 0.5969, 0.375, 0.5969, 0.3722, 0.6038, 0.3722, 0.6038, 0.327, 0.7172, 0.327, 0.7172, 0.3242, 0.7241, 0.3242, 0.7241, 0.3242, 0.7241, 0.3242, 0.7241, 0.3242, 0.7241, 0.3242, 0.7241, 0.375, 0.5969, 0.375, 0.5969, 0.375, 0.5969, 0.375, 0.5969, 0.375, 0.5969, 0.375, 0.5969, 0.3722, 0.6038, 0.3722, 0.6038, 0.3722, 0.6038, 0.3722, 0.6038, 0.375, 0.5969, 0.375, 0.5969, 0.375, 0.5969, 0.375, 0.5969, 0.375, 0.5969, 0.375, 0.5969, 0.3269, 0.7174, 0.3712, 0.6064, 0.3716, 0.6055, 0.3268, 0.7176, 0.3268, 0.7176, 0.3716, 0.6055, 0.3722, 0.6038, 0.327, 0.7172, 0.3259, 0.7198, 0.3542, 0.6489, 0.3536, 0.6506, 0.3258, 0.7201, 0.3258, 0.7201, 0.3536, 0.6506, 0.3532, 0.6515, 0.3259, 0.72, 0.3532, 0.6515, 0.3532, 0.6515, 0.3549, 0.6473, 0.3549, 0.6473, 0.3549, 0.6473, 0.3549, 0.6473, 0.356, 0.6446, 0.356, 0.6446, 0.3259, 0.72, 0.3259, 0.72, 0.3242, 0.7241, 0.3242, 0.7241, 0.3242, 0.7241, 0.3242, 0.7241, 0.3242, 0.7241, 0.3242, 0.7241, 0.3259, 0.72, 0.3532, 0.6515, 0.3537, 0.6503, 0.326, 0.7197, 0.326, 0.7197, 0.3537, 0.6503, 0.3542, 0.6489, 0.3259, 0.7198, 0.327, 0.7172, 0.3259, 0.7198, 0.3242, 0.7241, 0.3242, 0.7241, 0.3242, 0.7241, 0.3242, 0.7241, 0.3242, 0.7241, 0.3242, 0.7241, 0.3259, 0.7198, 0.3269, 0.7174, 0.3242, 0.7241, 0.3242, 0.7241, 0.3242, 0.7241, 0.3242, 0.7241, 0.3242, 0.7241, 0.3242, 0.7241, 0.3712, 0.6064, 0.3542, 0.6489, 0.3556, 0.6455, 0.375, 0.5969, 0.375, 0.5969, 0.3556, 0.6455, 0.356, 0.6446, 0.3777, 0.5903, 0.3542, 0.6489, 0.3722, 0.6038, 0.3748, 0.5974, 0.3556, 0.6454, 0.3556, 0.6454, 0.3748, 0.5974, 0.375, 0.5969, 0.356, 0.6446, 0.3722, 0.6039, 0.327, 0.7172, 0.3263, 0.7189, 0.3716, 0.6055, 0.3716, 0.6055, 0.3263, 0.7189, 0.327, 0.7172, 0.3722, 0.6038, 0.327, 0.7172, 0.327, 0.7172, 0.3242, 0.7241, 0.3242, 0.7241, 0.3242, 0.7241, 0.3242, 0.7241, 0.3242, 0.7241, 0.3242, 0.7241, 0.375, 0.5969, 0.375, 0.5969, 0.3748, 0.5974, 0.375, 0.5969, 0.375, 0.5969, 0.3748, 0.5974, 0.3722, 0.6038, 0.3722, 0.6039, 0.327, 0.7172, 0.327, 0.7172, 0.3242, 0.7241, 0.3242, 0.7241, 0.3242, 0.7241, 0.3242, 0.7241, 0.3242, 0.7241, 0.3242, 0.7241, 0.3713, 0.591, 0.1875, 0.2985, 0.1885, 0.3001, 0.3681, 0.5859, 0.3681, 0.5859, 0.1885, 0.3001, 0.1841, 0.2995, 0.3607, 0.5836, 0.375, 0.5969, 0.375, 0.5969, 0.375, 0.5969, 0.375, 0.5969, 0.375, 0.5969, 0.375, 0.5969, 0.3722, 0.6038, 0.3722, 0.6038, -0.06013, -0.06029, 0.1266, 0.3209, 0.1248, 0.3168, -0.0746, -0.09061, -0.0746, -0.09061, 0.1248, 0.3168, 0.1282, 0.3158, -0.07984, -0.1027, 0.001139, 0.07278, 0.1602, 0.3881, 0.1602, 0.3964, -0.003189, 0.06983, -0.003189, 0.06983, 0.1602, 0.3964, 0.1568, 0.3891, -0.001484, 0.07232, 0.3722, 0.6038, 0.1859, 0.3036, 0.1883, 0.2997, 0.375, 0.5969, 0.375, 0.5969, 0.1883, 0.2997, 0.1875, 0.2985, 0.375, 0.5969, 0.3269, 0.7174, 0.3712, 0.6064, 0.372, 0.6045, 0.3269, 0.7173, 0.3269, 0.7173, 0.372, 0.6045, 0.3607, 0.5836, 0.3168, 0.6973, 0.3259, 0.7198, 0.3542, 0.6489, 0.3536, 0.6506, 0.3258, 0.7201, 0.3258, 0.7201, 0.3536, 0.6506, 0.3532, 0.6515, 0.3259, 0.72, 0.3532, 0.6515, 0.3532, 0.6515, 0.3549, 0.6473, 0.3549, 0.6473, 0.3549, 0.6473, 0.3549, 0.6473, 0.356, 0.6446, 0.356, 0.6446, 0.3259, 0.72, 0.3259, 0.72, 0.3242, 0.7241, 0.3242, 0.7241, 0.3242, 0.7241, 0.3242, 0.7241, 0.3242, 0.7241, 0.3242, 0.7241, 0.3259, 0.72, 0.3532, 0.6515, 0.3537, 0.6502, 0.326, 0.7197, 0.326, 0.7197, 0.3537, 0.6502, 0.3542, 0.6489, 0.3259, 0.7198, 0.327, 0.7172, 0.3259, 0.7198, 0.3242, 0.7241, 0.3242, 0.7241, 0.3242, 0.7241, 0.3242, 0.7241, 0.3242, 0.7241, 0.3242, 0.7241, 0.3259, 0.7198, 0.3269, 0.7174, 0.3242, 0.7241, 0.3242, 0.7241, 0.3242, 0.7241, 0.3242, 0.7241, 0.3242, 0.7241, 0.3242, 0.7241, 0.3712, 0.6064, 0.3542, 0.6489, 0.3556, 0.6455, 0.375, 0.5969, 0.375, 0.5969, 0.3556, 0.6455, 0.356, 0.6446, 0.3777, 0.5903, 0.3542, 0.6489, 0.3722, 0.6038, 0.3748, 0.5974, 0.3556, 0.6454, 0.3556, 0.6454, 0.3748, 0.5974, 0.375, 0.5969, 0.356, 0.6446, -0.001484, 0.07232, -0.06013, -0.06029, -0.07158, -0.08379, -0.01033, 0.05466, 0.3242, 0.7241, 0.3242, 0.7241, 0.3202, 0.7255, 0.3203, 0.7255, 0.3722, 0.6038, 0.3722, 0.6038, 0.375, 0.5969, 0.375, 0.5969, 0.0, 0.0, 0.0, 0.0, 0.0, 0.0, 0.0, 0.0, 0.1875, 0.2985, -0.01173, -0.01867, 0.0, 0.0, 0.1885, 0.3001, 0.1885, 0.3001, 0.0, 0.0, -0.004066, -0.004939, 0.1841, 0.2995, 0.1266, 0.3209, 0.3095, 0.6942, 0.3116, 0.6985, 0.1248, 0.3168, 0.1248, 0.3168, 0.3116, 0.6985, 0.3168, 0.6973, 0.1282, 0.3158, 0.1602, 0.3881, 0.327, 0.7172, 0.3242, 0.7241, 0.1602, 0.3964, 0.1602, 0.3964, 0.3242, 0.7241, 0.3242, 0.7241, 0.1568, 0.3891, 0.3202, 0.7255, 0.3202, 0.7255, 0.3242, 0.7241, 0.3242, 0.7241, 0.3242, 0.7241, 0.3242, 0.7241, 0.3269, 0.7174, 0.327, 0.7172, 0.0, 0.0, 0.0, 0.0, 0.0, 0.0, 0.0, 0.0, 0.2537, 0.7487, 0.3222, 0.7249, 0.3203, 0.7255, 0.25, 0.75, 0.327, 0.7172, 0.327, 0.7172, 0.3242, 0.7241, 0.3242, 0.7241, 0.3242, 0.7241, 0.3242, 0.7241, 0.3242, 0.7241, 0.3242, 0.7241, 0.327, 0.7172, 0.327, 0.7172, 0.3242, 0.7241, 0.3242, 0.7241, 0.3242, 0.7241, 0.3242, 0.7241, 0.3242, 0.7241, 0.3242, 0.7241, 0.375, 0.5969, 0.375, 0.5969, 0.375, 0.5969, 0.375, 0.5969, 0.375, 0.5969, 0.375, 0.5969, 0.3722, 0.6038, 0.3722, 0.6039, 0.3722, 0.6038, 0.3722, 0.6038, 0.375, 0.5969, 0.375, 0.5969, 0.375, 0.5969, 0.375, 0.5969, 0.375, 0.5969, 0.375, 0.5969, 0.454, 0.4804, 0.4524, 0.4897, 0.4513, 0.4962, 0.4531, 0.4861, 0.3467, 0.5492, 0.3556, 0.5364, 0.3568, 0.5395, 0.348, 0.5511, 0.3424, 0.5516, 0.25, 0.5397, 0.2501, 0.5364, 0.3418, 0.5491, 0.454, 0.4806, 0.4713, 0.3786, 0.4713, 0.3783, 0.454, 0.4804, 0.3704, 0.599, 0.3424, 0.5516, 0.3468, 0.5505, 0.375, 0.5969, 0.375, 0.5969, 0.3468, 0.5505, 0.348, 0.5511, 0.3738, 0.5947, 0.4524, 0.4897, 0.4524, 0.4897, 0.4513, 0.4964, 0.4513, 0.4964, 0.0, 0.0, 0.0, 0.0, 0.0, 0.0, 0.0, 0.0, 0.009792, 0.0198, 0.001139, 0.07278, -0.006788, 0.06139, -0.0005327, 0.004818, 0.3711, 0.6067, 0.325, 0.7221, 0.3238, 0.725, 0.3722, 0.6038, 0.3722, 0.6038, 0.3717, 0.6052, 0.375, 0.5969, 0.375, 0.5969, 0.375, 0.5969, 0.375, 0.5969, 0.3738, 0.5947, 0.3746, 0.5942, 0.1859, 0.3036, 0.009792, 0.0198, 0.005359, 0.008531, 0.1883, 0.2997, 0.1883, 0.2997, 0.005359, 0.008531, -0.01108, -0.01763, 0.1875, 0.2985, 0.3721, 0.6042, 0.3722, 0.6038, 0.375, 0.5969, 0.375, 0.5969, 0.0, 0.0, 0.0, 0.0, 0.0, 0.0, 0.0, 0.0, 0.0, 0.0, 0.0, 0.0, 0.0, 0.0, 0.0, 0.0, 0.0, 0.0, 0.0, 0.0, 0.0, 0.0, 0.0, 0.0, 0.3242, 0.7241, 0.3242, 0.7241, 0.327, 0.7172, 0.3271, 0.7169, 0.0, 0.0, 0.0, 0.0, 0.0, 0.0, 0.0, 0.0, 0.5233, 0.6383, 0.5506, 0.5075, 0.5879, 0.5604, 0.6195, 0.6192])
me_cube_001.materials.append(mat_material_001)
me_cube_001.update()
me_cube_001.normals_split_custom_set([tuple(v) for v in zip(*[iter([0.885, -0.341, 0.317, 0.9616, -0.2643, 0.07421, 0.9735, 0.1463, -0.1756, 0.9974, -0.04376, -0.05695, 0.0859, 0.5192, -0.8503, 0.1032, 0.6967, -0.7099, 0.2052, 0.2399, -0.9489, 0.08589, 0.517, -0.8517, 0.9616, -0.2643, 0.07421, 0.8379, -0.1004, -0.5364, 0.8175, -0.1802, -0.547, 0.9735, 0.1463, -0.1756, 0.9391, 0.3198, -0.1257, 0.09012, 0.9868, 0.1349, 0.1068, 0.8915, 0.4402, 0.712, 0.1461, 0.6868, 0.09012, 0.9868, 0.1349, 0.9391, 0.3198, -0.1257, 0.0955, 0.8807, -0.464, 0.08837, 0.9478, -0.3064, 0.9262, 0.2809, 0.2515, 0.1602, 0.8869, 0.4333, 0.1617, 0.8834, 0.4398, 0.8596, 0.05652, 0.5078, 0.9974, -0.04376, -0.05695, 0.9735, 0.1463, -0.1756, 0.9391, 0.3198, -0.1257, 0.712, 0.1461, 0.6868, 0.9616, -0.2643, 0.07421, 0.885, -0.341, 0.317, 0.9716, -0.1039, 0.2125, 0.9684, 0.2434, -0.05367, 0.8596, 0.05652, 0.5078, 0.1617, 0.8834, 0.4398, 0.3364, 0.4446, 0.8302, 0.851, -0.01035, 0.525, 0.9582, -0.04171, 0.283, 0.851, -0.01035, 0.525, 0.8264, 0.02423, 0.5625, 0.08189, -0.5416, 0.8367, 0.06711, -0.5002, 0.8633, 0.07328, 0.04146, 0.9964, 0.5394, -0.2661, 0.7989, 0.09407, -0.1189, -0.9884, 0.3885, 0.1775, -0.9042, 0.329, 0.4183, -0.8466, 0.03222, 0.3445, -0.9382, 0.712, 0.1461, 0.6868, 0.1068, 0.8915, 0.4402, 0.1602, 0.8869, 0.4333, 0.9262, 0.2809, 0.2515, 0.1131, -0.9854, 0.127, 0.2144, -0.8649, 0.4538, 0.1468, -0.9792, 0.1397, 0.1131, -0.9855, 0.1269, 0.2295, -0.7139, 0.6616, 0.5123, -0.6653, 0.5432, 0.8264, 0.02423, 0.5625, 0.2322, -0.2089, 0.95, 0.8379, -0.1004, -0.5364, 0.9616, -0.2643, 0.07421, 0.9684, 0.2434, -0.05367, 0.8231, 0.127, -0.5535, 0.9582, -0.04171, 0.283, 0.9262, 0.2809, 0.2515, 0.8596, 0.05652, 0.5078, 0.851, -0.01035, 0.525, 0.9974, -0.04376, -0.05695, 0.712, 0.1461, 0.6868, 0.9262, 0.2809, 0.2515, 0.9582, -0.04171, 0.283, 0.9547, -0.2225, 0.1974, 0.9582, -0.04171, 0.283, 0.8264, 0.02423, 0.5625, 0.7853, -0.4778, 0.3936, 0.8264, 0.02423, 0.5625, 0.851, -0.01035, 0.525, 0.3364, 0.4446, 0.8302, 0.2322, -0.2089, 0.95, 0.1131, -0.9855, 0.1269, 0.1468, -0.9792, 0.1397, 0.2852, -0.8586, 0.4259, 0.1643, -0.9663, 0.198, 0.683, 0.7295, -0.03513, 0.8819, 0.4715, 0.003179, 0.9691, -0.07051, 0.2364, 0.7379, 0.6609, 0.1365, 0.885, -0.341, 0.317, 0.9974, -0.04376, -0.05695, 0.9582, -0.04171, 0.283, 0.9547, -0.2225, 0.1974, 0.09407, -0.1189, -0.9884, 0.1391, -0.1713, -0.9753, 0.1883, -0.1038, -0.9766, 0.1676, 0.03789, -0.9851, 0.3885, 0.1775, -0.9042, 0.6812, 0.6887, -0.2483, 0.8654, 0.4983, -0.05289, 0.8819, 0.4715, 0.003179, 0.683, 0.7295, -0.03513, 0.9684, 0.2434, -0.05367, 0.9716, -0.1039, 0.2125, 0.9542, -0.04527, 0.2956, 0.9242, 0.1168, 0.3637, 0.1087, 0.993, 0.04686, 0.2288, 0.9675, 0.1077, 0.3724, 0.9258, 0.06424, 0.06163, 0.9978, -0.02606, 0.1757, -0.954, 0.2429, 0.1534, -0.9411, 0.3014, 0.1544, -0.9756, 0.1561, 0.2227, -0.9743, 0.03503, 0.04057, -0.991, 0.1278, 0.1784, 0.979, -0.09839, 0.1915, 0.9762, -0.1014, 0.2288, 0.9675, 0.1077, 0.1087, 0.993, 0.04686, 0.1234, 0.9874, 0.09935, 0.1857, 0.8114, -0.5542, 0.354, 0.7311, -0.5832, 0.1961, 0.9196, -0.3405, 0.1548, 0.9372, -0.3125, 0.2131, -0.9366, 0.2782, 0.1106, -0.9435, 0.3123, 0.1534, -0.9411, 0.3014, 0.1757, -0.954, 0.2429, 0.7775, -0.6212, -0.0976, 0.5898, -0.8037, 0.07831, 0.5451, -0.8315, -0.1073, 0.7251, -0.6768, 0.1271, 0.9874, -0.09288, 0.1282, 0.9691, -0.07051, 0.2364, 0.9382, 0.04317, 0.3435, 0.9926, -0.03262, -0.1167, 0.171, -0.7349, -0.6563, 0.5336, -0.4585, -0.7106, 0.2388, -0.2823, -0.9291, -0.2812, -0.5135, -0.8107, 0.9379, -0.007546, -0.3467, 0.7794, 0.2382, -0.5794, 0.5754, 0.4483, -0.6841, 0.9621, 0.2032, -0.1818, 0.9961, -0.08067, 0.03706, 0.9379, -0.007546, -0.3467, 0.9621, 0.2032, -0.1818, 0.9727, 0.2181, -0.0798, 0.04057, -0.991, 0.1278, 0.2227, -0.9743, 0.03503, 0.1124, -0.9928, -0.04074, -0.04718, -0.9988, -0.01102, 0.1183, -0.5655, -0.8162, 0.5741, -0.5507, -0.606, 0.621, -0.534, -0.5739, 0.5046, -0.1391, -0.8521, 0.9702, 0.1319, -0.2035, 0.9714, -0.2359, 0.02586, 0.9692, -0.2275, -0.09424, 0.9693, -0.227, -0.09428, 0.9242, 0.1168, 0.3637, 0.9542, -0.04527, 0.2956, 0.7681, -0.4811, 0.4225, 0.8394, -0.3985, 0.3696, 0.1548, 0.9372, -0.3125, 0.1961, 0.9196, -0.3405, 0.1915, 0.9762, -0.1014, 0.1784, 0.979, -0.09839, 0.6966, -0.2308, 0.6794, 0.5068, -0.4105, 0.7581, -0.04834, 0.04082, 0.998, 0.4845, -0.07928, 0.8712, -0.7305, -0.467, 0.4982, -0.2504, -0.9577, -0.142, -0.7953, -0.5401, -0.2752, -0.807, -0.4622, 0.3676, 0.009007, -0.998, 0.06217, 0.05839, -0.9972, -0.04709, 0.3614, -0.8684, 0.3396, -0.2202, -0.9561, 0.1934, 0.849, -0.5272, 0.03577, 0.7907, -0.6122, -0.002339, 0.2846, -0.7762, 0.5627, 0.7703, -0.5619, 0.3015, 0.7379, 0.6609, 0.1365, 0.9691, -0.07051, 0.2364, 0.9874, -0.09288, 0.1282, 0.7916, 0.5852, 0.1756, 0.9912, 0.07779, 0.1072, 0.882, 0.1501, 0.4468, 0.8734, -0.1183, 0.4723, 0.9551, -0.2092, 0.2099, 0.05839, -0.9972, -0.04709, 0.009007, -0.998, 0.06217, -0.3101, -0.9233, -0.2265, -0.05406, -0.9964, -0.06527, -0.9128, -0.002403, 0.4084, -0.9912, -0.07552, -0.1085, -0.8773, -0.3027, -0.3723, -0.8807, -0.4539, -0.1356, 0.8734, -0.1183, 0.4723, 0.882, 0.1501, 0.4468, 0.6917, 0.3354, 0.6396, 0.7827, 0.1235, 0.61, 0.9875, 0.0552, -0.1474, 0.9889, 0.06528, 0.1332, 0.882, 0.1501, 0.4468, 0.9912, 0.07779, 0.1072, 0.3855, 0.4224, 0.8203, 0.3557, 0.3943, 0.8474, -0.007709, -0.2263, 0.974, 0.5746, 0.1595, 0.8027, 0.5223, 0.3114, 0.7939, -0.2344, 0.2016, 0.951, 0.2995, 0.606, 0.737, 0.4028, 0.5429, 0.7369, -0.1875, -0.0001456, -0.9823, 0.433, -0.01285, -0.9013, 0.4201, 0.1165, -0.9, -0.6594, -0.07802, -0.7477, -0.9236, 0.02996, 0.3823, -0.9399, -0.141, 0.311, -0.9951, -0.09723, -0.01973, -0.9108, -0.3131, -0.2692, -0.9921, -0.08094, -0.09625, -0.9504, -0.09287, -0.2969, -0.9912, -0.07552, -0.1085, -0.9128, -0.002403, 0.4084, -0.9128, -0.002403, 0.4084, -0.8807, -0.4539, -0.1356, -0.6357, -0.62, 0.4599, -0.4374, 0.2638, 0.8597, 0.711, 0.1579, 0.6852, 0.3964, 0.2387, 0.8865, 0.02009, 0.3457, 0.9381, 0.3894, 0.09014, 0.9166, 0.009013, -0.998, 0.06217, 0.05837, -0.9972, -0.04716, 0.3614, -0.8684, 0.3395, -0.2202, -0.9561, 0.1934, 0.9769, 0.01703, -0.2129, 0.932, 0.03676, 0.3607, 0.8731, -0.1104, 0.4748, 0.9537, -0.2133, 0.2121, 0.05837, -0.9972, -0.04716, 0.009013, -0.998, 0.06217, -0.3101, -0.9233, -0.2265, -0.05407, -0.9964, -0.06531, -0.9236, 0.02996, 0.3823, -0.9108, -0.3131, -0.2692, -0.8772, -0.3028, -0.3725, -0.882, -0.4506, -0.1376, 0.8731, -0.1104, 0.4748, 0.932, 0.03676, 0.3607, 0.7107, 0.3131, 0.63, 0.782, 0.1287, 0.6099, -0.3676, 0.01162, -0.9299, -0.2667, -0.6277, -0.7313, 0.5445, -0.242, -0.8031, 0.008582, 0.08415, -0.9964, -0.2667, -0.6277, -0.7313, -0.2289, -0.6276, -0.7441, 0.1568, -0.09282, -0.9833, 0.5445, -0.242, -0.8031, 0.9769, 0.01703, -0.2129, 0.9951, -0.08036, -0.05823, 0.9808, -0.1507, 0.1235, 0.932, 0.03676, 0.3607, -0.3676, 0.01162, -0.9299, 0.008582, 0.08415, -0.9964, -0.09775, -0.6479, -0.7554, -0.6575, -0.4037, -0.6362, 0.133, 0.761, -0.635, 0.1877, 0.7513, -0.6327, 0.2223, 0.6454, -0.7308, 0.1308, 0.7567, -0.6405, 0.6134, 0.2571, 0.7467, -0.2241, 0.2524, 0.9413, 0.3, 0.6062, 0.7366, 0.4171, 0.5325, 0.7365, -0.9236, 0.02996, 0.3823, -0.882, -0.4506, -0.1376, -0.6365, -0.6206, 0.458, -0.4552, 0.2335, 0.8592, 0.3854, 0.4225, 0.8203, 0.3557, 0.3943, 0.8474, -0.007662, -0.2263, 0.974, 0.5746, 0.1595, 0.8027, 0.9951, -0.08036, -0.05823, 0.9379, -0.007546, -0.3467, 0.9961, -0.08067, 0.03706, 0.9808, -0.1507, 0.1235, 0.1389, 0.9486, -0.2845, 0.06163, 0.9978, -0.02606, 0.3724, 0.9258, 0.06424, 0.1877, 0.7513, -0.6327, 0.133, 0.761, -0.635, 0.1183, -0.5655, -0.8162, 0.2805, -0.184, -0.942, 0.1045, 0.3587, -0.9276, 0.2342, 0.3416, -0.9102, 0.7703, -0.5619, 0.3015, 0.2846, -0.7762, 0.5627, 0.6203, -0.4754, 0.6239, -0.9399, -0.141, 0.311, -0.3097, -0.8564, 0.4132, -0.519, -0.8358, -0.1792, -0.9951, -0.09723, -0.01973, 0.5047, 0.006086, 0.8633, 0.6203, -0.4754, 0.6239, 0.2846, -0.7762, 0.5627, -0.01279, 0.169, 0.9855, 0.4226, 0.2234, 0.8783, 0.5047, 0.006086, 0.8633, -0.01279, 0.169, 0.9855, 0.161, -0.1715, 0.9719, 0.4845, -0.07928, 0.8712, -0.04834, 0.04082, 0.998, 0.3964, 0.2387, 0.8865, 0.711, 0.1579, 0.6852, 0.9926, -0.03262, -0.1167, 0.9382, 0.04317, 0.3435, 0.9889, 0.06528, 0.1332, 0.9875, 0.0552, -0.1474, -0.807, -0.4622, 0.3676, -0.7953, -0.5401, -0.2752, -0.9504, -0.09287, -0.2969, -0.9921, -0.08094, -0.09625, -0.6594, -0.07802, -0.7477, 0.4201, 0.1165, -0.9, -0.09775, -0.6479, -0.7554, -0.6575, -0.4037, -0.6362, 0.5741, -0.5507, -0.606, 0.1183, -0.5655, -0.8162, 0.5647, -0.4063, -0.7183, 0.6123, 0.7707, -0.1762, 0.6129, 0.7701, -0.1767, 0.6451, 0.7599, -0.0806, 0.5394, -0.2661, 0.7989, 0.07328, 0.04146, 0.9964, 0.156, -0.4503, 0.8792, 0.1681, -0.81, 0.5618, 0.9961, -0.08067, 0.03706, 0.9727, 0.2181, -0.0798, 0.9981, 0.01856, 0.05811, 0.7916, 0.5852, 0.1756, 0.9874, -0.09288, 0.1282, 0.9981, 0.01856, 0.05811, 0.9727, 0.2181, -0.0798, 0.621, -0.534, -0.5739, 0.5741, -0.5507, -0.606, 0.2459, -0.8714, -0.4245, 0.2805, -0.184, -0.942, 0.1183, -0.5655, -0.8162, 0.5046, -0.1391, -0.8521, 0.1511, 0.6473, -0.7471, 0.8593, 0.2756, -0.4309, 0.6051, 0.7565, -0.2483, 0.2808, 0.9018, -0.3285, 0.5804, -0.8137, -0.03281, 0.58, -0.814, -0.03279, 0.5939, -0.8021, 0.06292, 0.9693, -0.227, -0.09428, 0.9692, -0.2275, -0.09424, 0.9512, -0.3077, 0.02442, 0.9114, 0.1384, -0.3876, 0.8137, -0.5677, -0.1254, 0.9714, -0.2359, 0.02586, 0.9702, 0.1319, -0.2035, 0.2808, 0.9018, -0.3285, 0.6051, 0.7565, -0.2483, 0.6129, 0.7701, -0.1767, 0.6123, 0.7707, -0.1762, 0.1294, -0.8763, 0.4641, 0.1106, -0.9435, 0.3123, 0.2131, -0.9366, 0.2782, 0.1681, -0.81, 0.5618, 0.156, -0.4503, 0.8792, 0.7251, -0.6768, 0.1271, 0.5451, -0.8315, -0.1073, 0.58, -0.814, -0.03279, 0.5804, -0.8137, -0.03281, -0.2817, -0.6087, -0.7417, 0.3723, -0.3658, -0.853, 0.433, -0.01285, -0.9013, -0.1875, -0.0001456, -0.9823, 0.0955, 0.8807, -0.464, 0.3007, 0.8618, -0.4084, 0.1272, 0.7916, -0.5977, 0.1722, 0.8794, -0.4439, 0.7795, 0.497, -0.3813, 0.3009, 0.6451, -0.7023, 0.1272, 0.7916, -0.5977, 0.3007, 0.8618, -0.4084, 0.1032, 0.6967, -0.7099, 0.1722, 0.8794, -0.4439, 0.1272, 0.7916, -0.5977, 0.3009, 0.6451, -0.7023, 0.08189, -0.5416, 0.8367, 0.589, -0.3305, 0.7374, 0.7571, -0.6211, 0.2024, 0.07376, -0.6089, 0.7898, 0.885, -0.341, 0.317, 0.5748, -0.7756, 0.2607, 0.7571, -0.6211, 0.2024, 0.589, -0.3305, 0.7374, 0.2144, -0.8649, 0.4538, 0.07376, -0.6089, 0.7898, 0.7571, -0.6211, 0.2024, 0.5748, -0.7756, 0.2607, 0.2052, 0.2399, -0.9489, 0.3929, 0.3209, -0.8618, 0.2924, 0.04386, -0.9553, 0.4425, 0.0737, -0.8937, 0.8175, -0.1802, -0.547, 0.4357, -0.09535, -0.895, 0.2924, 0.04386, -0.9553, 0.3929, 0.3209, -0.8618, 0.1676, 0.03789, -0.9851, 0.4425, 0.0737, -0.8937, 0.2924, 0.04386, -0.9553, 0.4357, -0.09535, -0.895, 0.2852, -0.8586, 0.4259, 0.3875, -0.854, 0.3471, 0.2758, -0.7955, 0.5395, 0.2627, -0.9109, 0.3181, 0.7853, -0.4778, 0.3936, 0.7937, -0.3906, 0.4662, 0.2758, -0.7955, 0.5395, 0.3875, -0.854, 0.3471, 0.5123, -0.6653, 0.5432, 0.2627, -0.9109, 0.3181, 0.2758, -0.7955, 0.5395, 0.7937, -0.3906, 0.4662, 0.09407, -0.1189, -0.9884, 0.1269, -0.1871, -0.9741, 0.1391, -0.1713, -0.9753, 0.329, 0.4183, -0.8466, 0.5271, 0.167, -0.8332, 0.4709, 0.4606, -0.7524, 0.3468, 0.3688, -0.8624, 0.8231, 0.127, -0.5535, 0.8181, 0.5534, -0.1565, 0.4709, 0.4606, -0.7524, 0.5271, 0.167, -0.8332, 0.6812, 0.6887, -0.2483, 0.3617, 0.8522, -0.378, 0.4709, 0.4606, -0.7524, 0.8181, 0.5534, -0.1565, 0.354, 0.7311, -0.5832, 0.3468, 0.3688, -0.8624, 0.4709, 0.4606, -0.7524, 0.3617, 0.8522, -0.378, 0.7907, -0.6122, -0.002339, 0.7231, -0.6564, -0.2153, 0.2629, -0.9644, -0.02801, 0.6713, -0.7193, 0.1789, 0.171, -0.7349, -0.6563, -0.513, -0.8382, -0.185, 0.2629, -0.9644, -0.02801, 0.7231, -0.6564, -0.2153, -0.2504, -0.9577, -0.142, -0.317, -0.9354, 0.1564, 0.2629, -0.9644, -0.02801, -0.513, -0.8382, -0.185, 0.1757, -0.954, 0.2429, 0.6713, -0.7193, 0.1789, 0.2629, -0.9644, -0.02801, -0.317, -0.9354, 0.1564, 0.03222, 0.3445, -0.9382, 0.2231, 0.4333, -0.8732, 0.07325, 0.498, -0.8641, 0.1299, 0.1474, -0.9805, 0.5336, -0.4585, -0.7106, 0.8368, -0.4862, -0.2517, 0.9315, -0.3257, -0.1619, 0.889, -0.2526, -0.382, 0.849, -0.5272, 0.03577, 0.9413, -0.3241, 0.09401, 0.9315, -0.3257, -0.1619, 0.8368, -0.4862, -0.2517, 0.9874, -0.09288, 0.1282, 0.889, -0.2526, -0.382, 0.9315, -0.3257, -0.1619, 0.9413, -0.3241, 0.09401, 0.1534, -0.9411, 0.3014, 0.1213, -0.9466, 0.2988, 0.1544, -0.9756, 0.1561, 0.1087, 0.993, 0.04686, 0.105, 0.9905, 0.08919, 0.1234, 0.9874, 0.09935, 0.1124, 0.9932, 0.0307, 0.06163, 0.9978, -0.02606, 0.1389, 0.9486, -0.2845, 0.5898, -0.8037, 0.07831, 0.5336, -0.8456, 0.01274, 0.3192, -0.9375, 0.1386, 0.3221, -0.9332, 0.1593, 0.2459, -0.8714, -0.4245, 0.1656, -0.9668, -0.1945, 0.3192, -0.9375, 0.1386, 0.5336, -0.8456, 0.01274, 0.1511, 0.6473, -0.7471, 0.3127, 0.8038, -0.5062, 0.109, 0.3987, -0.9106, 0.3414, 0.4708, -0.8135, 0.9114, 0.1384, -0.3876, 0.9093, 0.3608, -0.2075, 0.5637, -0.08329, -0.8218, 0.8574, -0.1755, -0.4838, 0.8593, 0.2756, -0.4309, 0.6548, 0.2311, -0.7196, 0.5637, -0.08329, -0.8218, 0.9093, 0.3608, -0.2075, 0.5046, -0.1391, -0.8521, 0.8574, -0.1755, -0.4838, 0.5637, -0.08329, -0.8218, 0.6548, 0.2311, -0.7196, 0.7775, -0.6212, -0.0976, 0.8997, -0.4282, -0.08504, 0.6877, -0.5634, -0.4579, 0.6401, -0.763, -0.08996, 0.8137, -0.5677, -0.1254, 0.8362, -0.4742, -0.2755, 0.6877, -0.5634, -0.4579, 0.8997, -0.4282, -0.08504, 0.621, -0.534, -0.5739, 0.6401, -0.763, -0.08996, 0.6877, -0.5634, -0.4579, 0.8362, -0.4742, -0.2755, 0.6451, 0.7599, -0.0806, 0.6102, 0.7075, -0.3566, 0.6866, -0.7194, -0.105, 0.5322, 0.7831, -0.3216, 0.9512, -0.3077, 0.02442, 0.9347, -0.304, -0.1841, 0.6866, -0.7194, -0.105, 0.6102, 0.7075, -0.3566, 0.5939, -0.8021, 0.06292, 0.4929, -0.8562, -0.155, 0.6866, -0.7194, -0.105, 0.9347, -0.304, -0.1841, 0.7681, -0.4811, 0.4225, 0.7409, -0.6077, 0.2858, 0.2379, -0.7957, 0.557, 0.735, -0.3753, 0.5647, 0.2131, -0.9366, 0.2782, -0.3382, -0.8956, 0.2891, 0.2379, -0.7957, 0.557, 0.7409, -0.6077, 0.2858, -0.7305, -0.467, 0.4982, -0.3654, -0.8114, 0.4561, 0.2379, -0.7957, 0.557, -0.3382, -0.8956, 0.2891, 0.5068, -0.4105, 0.7581, 0.735, -0.3753, 0.5647, 0.2379, -0.7957, 0.557, -0.3654, -0.8114, 0.4561, 0.8394, -0.3985, 0.3696, 0.8067, -0.2293, 0.5446, 0.8683, -0.133, 0.4779, 0.9199, -0.1934, 0.3411, 0.6966, -0.2308, 0.6794, 0.8548, -0.1285, 0.5029, 0.8683, -0.133, 0.4779, 0.8067, -0.2293, 0.5446, 0.9691, -0.07051, 0.2364, 0.9199, -0.1934, 0.3411, 0.8683, -0.133, 0.4779, 0.8548, -0.1285, 0.5029, 0.1118, -0.8898, 0.4425, 0.1106, -0.9435, 0.3123, 0.1294, -0.8763, 0.4641, 0.3723, -0.3658, -0.853, 0.1125, -0.08668, -0.9899, 0.4849, -0.2267, -0.8447, 0.4852, -0.06785, -0.8718, 0.2388, -0.2823, -0.9291, 0.6425, -0.3247, -0.6941, 0.4849, -0.2267, -0.8447, 0.1125, -0.08668, -0.9899, 0.9926, -0.03262, -0.1167, 0.4852, -0.06785, -0.8718, 0.4849, -0.2267, -0.8447, 0.6425, -0.3247, -0.6941, -0.2817, -0.6087, -0.7417, -0.5527, -0.4186, -0.7206, -0.7577, -0.5451, -0.359, 0.06287, -0.5904, -0.8046, -0.7953, -0.5401, -0.2752, -0.2537, -0.7255, -0.6397, -0.7577, -0.5451, -0.359, -0.5527, -0.4186, -0.7206, -0.2812, -0.5135, -0.8107, 0.06287, -0.5904, -0.8046, -0.7577, -0.5451, -0.359, -0.2537, -0.7255, -0.6397, -0.09775, -0.6479, -0.7554, 0.9114, -0.4019, -0.08842, 0.1426, -0.8801, -0.4528, 0.2689, -0.9415, -0.2033, 0.9551, -0.2092, 0.2099, 0.551, -0.6911, -0.4678, 0.1426, -0.8801, -0.4528, 0.9114, -0.4019, -0.08842, -0.05406, -0.9964, -0.06527, 0.2689, -0.9415, -0.2033, 0.1426, -0.8801, -0.4528, 0.551, -0.6911, -0.4678, -0.6575, -0.4037, -0.6362, -0.1761, -0.9661, -0.1887, -0.6673, -0.3829, -0.6388, -0.9245, -0.2993, -0.2359, -0.3101, -0.9233, -0.2265, -0.3405, -0.8882, -0.3085, -0.6673, -0.3829, -0.6388, -0.1761, -0.9661, -0.1887, -0.8773, -0.3027, -0.3723, -0.9245, -0.2993, -0.2359, -0.6673, -0.3829, -0.6388, -0.3405, -0.8882, -0.3085, 0.02009, 0.3457, 0.9381, -0.3206, -0.005753, 0.9472, -0.8289, -0.1395, 0.5418, 0.3244, 0.3221, 0.8894, -0.9128, -0.002403, 0.4084, -0.3728, 0.2952, 0.8797, -0.8289, -0.1395, 0.5418, -0.3206, -0.005753, 0.9472, -0.2344, 0.2016, 0.951, 0.3244, 0.3221, 0.8894, -0.8289, -0.1395, 0.5418, -0.3728, 0.2952, 0.8797, 0.3894, 0.09014, 0.9166, 0.3734, 0.3915, 0.841, 0.8281, 0.1008, 0.5515, 0.6924, 0.08372, 0.7166, 0.5223, 0.3114, 0.7939, 0.6107, 0.3964, 0.6855, 0.8281, 0.1008, 0.5515, 0.3734, 0.3915, 0.841, 0.882, 0.1501, 0.4468, 0.6924, 0.08372, 0.7166, 0.8281, 0.1008, 0.5515, 0.6107, 0.3964, 0.6855, -0.2202, -0.9561, 0.1934, -0.1688, -0.8837, 0.4366, -0.5566, -0.6675, 0.4946, -0.1293, -0.9545, 0.2688, -0.007709, -0.2263, 0.974, 0.1172, -0.4464, 0.8871, -0.5566, -0.6675, 0.4946, -0.1688, -0.8837, 0.4366, -0.6357, -0.62, 0.4599, -0.1293, -0.9545, 0.2688, -0.5566, -0.6675, 0.4946, 0.1172, -0.4464, 0.8871, 0.3614, -0.8684, 0.3396, 0.3855, -0.8915, 0.2379, 0.7036, -0.04757, 0.709, 0.1673, -0.9062, 0.3883, 0.7827, 0.1235, 0.61, 0.5868, -0.1531, 0.7951, 0.7036, -0.04757, 0.709, 0.3855, -0.8915, 0.2379, 0.5746, 0.1595, 0.8027, 0.1673, -0.9062, 0.3883, 0.7036, -0.04757, 0.709, 0.5868, -0.1531, 0.7951, 0.6917, 0.3354, 0.6396, 0.3982, 0.6034, 0.6909, 0.4408, 0.3624, 0.8212, 0.4317, 0.3359, 0.8371, 0.4028, 0.5429, 0.7369, 0.3311, 0.589, 0.7372, 0.4408, 0.3624, 0.8212, 0.3982, 0.6034, 0.6909, 0.3855, 0.4224, 0.8203, 0.4317, 0.3359, 0.8371, 0.4408, 0.3624, 0.8212, 0.3311, 0.589, 0.7372, -0.4374, 0.2638, 0.8597, 0.1999, 0.3758, 0.9049, 0.3193, 0.5939, 0.7385, 0.1814, 0.6345, 0.7513, 0.3557, 0.3943, 0.8474, 0.2587, 0.6006, 0.7565, 0.3193, 0.5939, 0.7385, 0.1999, 0.3758, 0.9049, 0.2995, 0.606, 0.737, 0.1814, 0.6345, 0.7513, 0.3193, 0.5939, 0.7385, 0.2587, 0.6006, 0.7565, -0.09775, -0.6479, -0.7554, 0.9113, -0.402, -0.08843, 0.1426, -0.8801, -0.4528, 0.2689, -0.9415, -0.2033, 0.9537, -0.2133, 0.2121, 0.551, -0.691, -0.4678, 0.1426, -0.8801, -0.4528, 0.9113, -0.402, -0.08843, -0.05407, -0.9964, -0.06531, 0.2689, -0.9415, -0.2033, 0.1426, -0.8801, -0.4528, 0.551, -0.691, -0.4678, -0.6575, -0.4037, -0.6362, -0.1761, -0.9661, -0.1887, -0.6673, -0.3829, -0.6388, -0.9245, -0.2994, -0.2359, -0.3101, -0.9233, -0.2265, -0.3404, -0.8883, -0.3084, -0.6673, -0.3829, -0.6388, -0.1761, -0.9661, -0.1887, -0.8772, -0.3028, -0.3725, -0.9245, -0.2994, -0.2359, -0.6673, -0.3829, -0.6388, -0.3404, -0.8883, -0.3084, 0.161, -0.1715, 0.9719, -0.297, 0.1908, 0.9356, -0.8192, 0.03739, 0.5722, 0.3184, 0.3735, 0.8712, -0.9236, 0.02996, 0.3823, -0.4128, 0.3178, 0.8536, -0.8192, 0.03739, 0.5722, -0.297, 0.1908, 0.9356, -0.2241, 0.2524, 0.9413, 0.3184, 0.3735, 0.8712, -0.8192, 0.03739, 0.5722, -0.4128, 0.3178, 0.8536, 0.4226, 0.2234, 0.8783, 0.4284, 0.4234, 0.7983, 0.9247, -0.06995, 0.3743, 0.7455, 0.001137, 0.6665, 0.6134, 0.2571, 0.7467, 0.6917, 0.3213, 0.6467, 0.9247, -0.06995, 0.3743, 0.4284, 0.4234, 0.7983, 0.932, 0.03676, 0.3607, 0.7455, 0.001137, 0.6665, 0.9247, -0.06995, 0.3743, 0.6917, 0.3213, 0.6467, -0.2202, -0.9561, 0.1934, -0.1687, -0.8837, 0.4365, -0.5565, -0.6675, 0.4947, -0.1292, -0.9545, 0.2688, -0.007662, -0.2263, 0.974, 0.1174, -0.4464, 0.8871, -0.5565, -0.6675, 0.4947, -0.1687, -0.8837, 0.4365, -0.6365, -0.6206, 0.458, -0.1292, -0.9545, 0.2688, -0.5565, -0.6675, 0.4947, 0.1174, -0.4464, 0.8871, 0.3614, -0.8684, 0.3395, 0.3855, -0.8915, 0.2377, 0.7036, -0.04769, 0.709, 0.1676, -0.9063, 0.388, 0.782, 0.1287, 0.6099, 0.5865, -0.153, 0.7953, 0.7036, -0.04769, 0.709, 0.3855, -0.8915, 0.2377, 0.5746, 0.1595, 0.8027, 0.1676, -0.9063, 0.388, 0.7036, -0.04769, 0.709, 0.5865, -0.153, 0.7953, 0.7107, 0.3131, 0.63, 0.8261, 0.2918, 0.482, 0.4408, 0.3625, 0.8212, 0.4317, 0.3359, 0.8371, 0.4171, 0.5325, 0.7365, 0.3311, 0.5891, 0.7372, 0.4408, 0.3625, 0.8212, 0.8261, 0.2918, 0.482, 0.3854, 0.4225, 0.8203, 0.4317, 0.3359, 0.8371, 0.4408, 0.3625, 0.8212, 0.3311, 0.5891, 0.7372, -0.4552, 0.2335, 0.8592, 0.2, 0.3758, 0.9049, 0.3189, 0.5946, 0.7381, 0.194, 0.6356, 0.7472, 0.3557, 0.3943, 0.8474, 0.2587, 0.6006, 0.7566, 0.3189, 0.5946, 0.7381, 0.2, 0.3758, 0.9049, 0.3, 0.6062, 0.7366, 0.194, 0.6356, 0.7472, 0.3189, 0.5946, 0.7381, 0.2587, 0.6006, 0.7566, -0.3097, -0.8564, 0.4132, -0.5389, -0.6386, 0.5493, 0.4488, -0.7539, 0.4798, -0.3947, -0.8948, 0.2087, 0.2846, -0.7762, 0.5627, 0.3696, -0.916, 0.1557, 0.4488, -0.7539, 0.4798, -0.5389, -0.6386, 0.5493, 0.04057, -0.991, 0.1278, -0.3947, -0.8948, 0.2087, 0.4488, -0.7539, 0.4798, 0.3696, -0.916, 0.1557, -0.2289, -0.6276, -0.7441, -0.8809, -0.3784, -0.2842, -0.2269, -0.8812, -0.4147, 0.112, -0.3833, -0.9168, -0.519, -0.8358, -0.1792, -0.5204, -0.8531, 0.0363, -0.2269, -0.8812, -0.4147, -0.8809, -0.3784, -0.2842, -0.04718, -0.9988, -0.01102, 0.04688, -0.9974, -0.05429, -0.2269, -0.8812, -0.4147, -0.5204, -0.8531, 0.0363, 0.5741, -0.5507, -0.606, 0.112, -0.3833, -0.9168, -0.2269, -0.8812, -0.4147, 0.04688, -0.9974, -0.05429, 0.5754, 0.4483, -0.6841, 0.1835, 0.2793, -0.9425, 0.5408, 0.4972, -0.6785, 0.2423, 0.7287, -0.6405, 0.2342, 0.3416, -0.9102, 0.145, 0.6798, -0.7189, 0.5408, 0.4972, -0.6785, 0.1835, 0.2793, -0.9425, 0.2223, 0.6454, -0.7308, 0.2423, 0.7287, -0.6405, 0.5408, 0.4972, -0.6785, 0.145, 0.6798, -0.7189, 0.1568, -0.09282, -0.9833, 0.4204, -0.1063, -0.9011, 0.7461, 0.05687, -0.6634, 0.6854, 0.03739, -0.7272, 0.5647, -0.4063, -0.7183, 0.8053, -0.3216, -0.498, 0.7461, 0.05687, -0.6634, 0.4204, -0.1063, -0.9011, 0.9379, -0.007546, -0.3467, 0.6854, 0.03739, -0.7272, 0.7461, 0.05687, -0.6634, 0.8053, -0.3216, -0.498, 0.9391, 0.3198, -0.1257, 0.7795, 0.497, -0.3813, 0.3007, 0.8618, -0.4084, 0.9391, 0.3198, -0.1257, 0.3007, 0.8618, -0.4084, 0.0955, 0.8807, -0.464, 0.06711, -0.5002, 0.8633, 0.08189, -0.5416, 0.8367, 0.07376, -0.6089, 0.7898, 0.09423, -0.9286, 0.3588, 0.09423, -0.9286, 0.3588, 0.07376, -0.6089, 0.7898, 0.2144, -0.8649, 0.4538, 0.1131, -0.9854, 0.127, 0.7795, 0.497, -0.3813, 0.8175, -0.1802, -0.547, 0.3929, 0.3209, -0.8618, 0.3009, 0.6451, -0.7023, 0.3009, 0.6451, -0.7023, 0.3929, 0.3209, -0.8618, 0.2052, 0.2399, -0.9489, 0.1032, 0.6967, -0.7099, 0.8175, -0.1802, -0.547, 0.8379, -0.1004, -0.5364, 0.5332, 0.05813, -0.844, 0.4357, -0.09535, -0.895, 0.4357, -0.09535, -0.895, 0.5332, 0.05813, -0.844, 0.3885, 0.1775, -0.9042, 0.1676, 0.03789, -0.9851, 0.885, -0.341, 0.317, 0.9547, -0.2225, 0.1974, 0.4587, -0.7845, 0.4173, 0.5748, -0.7756, 0.2607, 0.5748, -0.7756, 0.2607, 0.4587, -0.7845, 0.4173, 0.1468, -0.9792, 0.1397, 0.2144, -0.8649, 0.4538, 0.1643, -0.9663, 0.198, 0.2852, -0.8586, 0.4259, 0.2627, -0.9109, 0.3181, 0.2116, -0.9272, 0.3091, 0.2116, -0.9272, 0.3091, 0.2627, -0.9109, 0.3181, 0.5123, -0.6653, 0.5432, 0.2295, -0.7139, 0.6616, 0.7853, -0.4778, 0.3936, 0.8264, 0.02423, 0.5625, 0.7937, -0.3906, 0.4662, 0.7937, -0.3906, 0.4662, 0.8264, 0.02423, 0.5625, 0.5123, -0.6653, 0.5432, 0.9547, -0.2225, 0.1974, 0.7853, -0.4778, 0.3936, 0.3875, -0.854, 0.3471, 0.4587, -0.7845, 0.4173, 0.4587, -0.7845, 0.4173, 0.3875, -0.854, 0.3471, 0.2852, -0.8586, 0.4259, 0.1468, -0.9792, 0.1397, 0.1299, 0.1474, -0.9805, 0.1269, -0.1871, -0.9741, 0.09407, -0.1189, -0.9884, 0.03222, 0.3445, -0.9382, 0.1032, 0.6967, -0.7099, 0.0859, 0.5192, -0.8503, 0.08938, 0.6989, -0.7096, 0.1722, 0.8794, -0.4439, 0.1722, 0.8794, -0.4439, 0.08938, 0.6989, -0.7096, 0.08837, 0.9478, -0.3064, 0.0955, 0.8807, -0.464, 0.1676, 0.03789, -0.9851, 0.1883, -0.1038, -0.9766, 0.09526, 0.05638, -0.9939, 0.4425, 0.0737, -0.8937, 0.4425, 0.0737, -0.8937, 0.09526, 0.05638, -0.9939, 0.08589, 0.517, -0.8517, 0.2052, 0.2399, -0.9489, 0.8379, -0.1004, -0.5364, 0.8231, 0.127, -0.5535, 0.5271, 0.167, -0.8332, 0.5332, 0.05813, -0.844, 0.5332, 0.05813, -0.844, 0.5271, 0.167, -0.8332, 0.329, 0.4183, -0.8466, 0.3885, 0.1775, -0.9042, 0.8231, 0.127, -0.5535, 0.9684, 0.2434, -0.05367, 0.8956, 0.4399, -0.06712, 0.8181, 0.5534, -0.1565, 0.8181, 0.5534, -0.1565, 0.8956, 0.4399, -0.06712, 0.8654, 0.4983, -0.05289, 0.6812, 0.6887, -0.2483, 0.03222, 0.3445, -0.9382, 0.329, 0.4183, -0.8466, 0.3468, 0.3688, -0.8624, 0.2231, 0.4333, -0.8732, 0.2231, 0.4333, -0.8732, 0.3468, 0.3688, -0.8624, 0.354, 0.7311, -0.5832, 0.1857, 0.8114, -0.5542, 0.9716, -0.1039, 0.2125, 0.885, -0.341, 0.317, 0.589, -0.3305, 0.7374, 0.8562, -0.2187, 0.4681, 0.8562, -0.2187, 0.4681, 0.589, -0.3305, 0.7374, 0.08189, -0.5416, 0.8367, 0.5394, -0.2661, 0.7989, 0.5336, -0.4585, -0.7106, 0.171, -0.7349, -0.6563, 0.7231, -0.6564, -0.2153, 0.8368, -0.4862, -0.2517, 0.8368, -0.4862, -0.2517, 0.7231, -0.6564, -0.2153, 0.7907, -0.6122, -0.002339, 0.849, -0.5272, 0.03577, 0.1124, 0.9932, 0.0307, 0.105, 0.9905, 0.08919, 0.1087, 0.993, 0.04686, 0.06163, 0.9978, -0.02606, 0.7916, 0.5852, 0.1756, 0.9727, 0.2181, -0.0798, 0.7303, 0.6585, 0.1817, 0.4566, 0.8853, 0.08761, 0.4566, 0.8853, 0.08761, 0.7303, 0.6585, 0.1817, 0.3724, 0.9258, 0.06424, 0.2288, 0.9675, 0.1077, 0.9981, 0.01856, 0.05811, 0.9874, -0.09288, 0.1282, 0.9413, -0.3241, 0.09401, 0.9153, -0.3181, 0.2473, 0.9153, -0.3181, 0.2473, 0.9413, -0.3241, 0.09401, 0.849, -0.5272, 0.03577, 0.7703, -0.5619, 0.3015, 0.5898, -0.8037, 0.07831, 0.7775, -0.6212, -0.0976, 0.6401, -0.763, -0.08996, 0.5336, -0.8456, 0.01274, 0.5336, -0.8456, 0.01274, 0.6401, -0.763, -0.08996, 0.621, -0.534, -0.5739, 0.2459, -0.8714, -0.4245, 0.5046, -0.1391, -0.8521, 0.621, -0.534, -0.5739, 0.8362, -0.4742, -0.2755, 0.8574, -0.1755, -0.4838, 0.8574, -0.1755, -0.4838, 0.8362, -0.4742, -0.2755, 0.8137, -0.5677, -0.1254, 0.9114, 0.1384, -0.3876, 0.8593, 0.2756, -0.4309, 0.1511, 0.6473, -0.7471, 0.3414, 0.4708, -0.8135, 0.6548, 0.2311, -0.7196, 0.6548, 0.2311, -0.7196, 0.3414, 0.4708, -0.8135, 0.2805, -0.184, -0.942, 0.5046, -0.1391, -0.8521, 0.9702, 0.1319, -0.2035, 0.9693, -0.227, -0.09428, 0.7541, 0.6326, -0.1763, 0.7805, 0.5761, -0.2428, 0.7805, 0.5761, -0.2428, 0.7541, 0.6326, -0.1763, 0.6129, 0.7701, -0.1767, 0.6051, 0.7565, -0.2483, 0.3061, 0.9275, -0.2144, 0.3127, 0.8038, -0.5062, 0.1511, 0.6473, -0.7471, 0.2808, 0.9018, -0.3285, 0.7251, -0.6768, 0.1271, 0.5804, -0.8137, -0.03281, 0.6994, -0.7131, -0.04834, 0.886, -0.4552, 0.08811, 0.886, -0.4552, 0.08811, 0.6994, -0.7131, -0.04834, 0.9692, -0.2275, -0.09424, 0.9714, -0.2359, 0.02586, 0.2862, -0.9579, -0.0235, 0.2833, -0.9583, -0.03754, 0.58, -0.814, -0.03279, 0.5451, -0.8315, -0.1073, 0.2833, -0.9583, -0.03754, 0.4929, -0.8562, -0.155, 0.5939, -0.8021, 0.06292, 0.58, -0.814, -0.03279, 0.5804, -0.8137, -0.03281, 0.5939, -0.8021, 0.06292, 0.9347, -0.304, -0.1841, 0.6994, -0.7131, -0.04834, 0.6994, -0.7131, -0.04834, 0.9347, -0.304, -0.1841, 0.9512, -0.3077, 0.02442, 0.9692, -0.2275, -0.09424, 0.5322, 0.7831, -0.3216, 0.3058, 0.9283, -0.2114, 0.6123, 0.7707, -0.1762, 0.6451, 0.7599, -0.0806, 0.9693, -0.227, -0.09428, 0.9512, -0.3077, 0.02442, 0.6102, 0.7075, -0.3566, 0.7541, 0.6326, -0.1763, 0.7541, 0.6326, -0.1763, 0.6102, 0.7075, -0.3566, 0.6451, 0.7599, -0.0806, 0.6129, 0.7701, -0.1767, 0.7681, -0.4811, 0.4225, 0.9542, -0.04527, 0.2956, 0.867, -0.4459, 0.2222, 0.7409, -0.6077, 0.2858, 0.7409, -0.6077, 0.2858, 0.867, -0.4459, 0.2222, 0.1681, -0.81, 0.5618, 0.2131, -0.9366, 0.2782, 0.1915, 0.9762, -0.1014, 0.1961, 0.9196, -0.3405, 0.3911, 0.8804, -0.2681, 0.4212, 0.906, -0.04231, 0.4212, 0.906, -0.04231, 0.3911, 0.8804, -0.2681, 0.683, 0.7295, -0.03513, 0.7379, 0.6609, 0.1365, 0.9242, 0.1168, 0.3637, 0.8394, -0.3985, 0.3696, 0.9199, -0.1934, 0.3411, 0.9455, 0.3131, 0.08966, 0.9455, 0.3131, 0.08966, 0.9199, -0.1934, 0.3411, 0.9691, -0.07051, 0.2364, 0.8819, 0.4715, 0.003179, 0.5068, -0.4105, 0.7581, 0.6966, -0.2308, 0.6794, 0.8067, -0.2293, 0.5446, 0.735, -0.3753, 0.5647, 0.735, -0.3753, 0.5647, 0.8067, -0.2293, 0.5446, 0.8394, -0.3985, 0.3696, 0.7681, -0.4811, 0.4225, -0.2504, -0.9577, -0.142, -0.7305, -0.467, 0.4982, -0.3382, -0.8956, 0.2891, -0.317, -0.9354, 0.1564, -0.317, -0.9354, 0.1564, -0.3382, -0.8956, 0.2891, 0.2131, -0.9366, 0.2782, 0.1757, -0.954, 0.2429, 0.1118, -0.8898, 0.4425, 0.1213, -0.9466, 0.2988, 0.1534, -0.9411, 0.3014, 0.1106, -0.9435, 0.3123, 0.8819, 0.4715, 0.003179, 0.8654, 0.4983, -0.05289, 0.8956, 0.4399, -0.06712, 0.9455, 0.3131, 0.08966, 0.9455, 0.3131, 0.08966, 0.8956, 0.4399, -0.06712, 0.9684, 0.2434, -0.05367, 0.9242, 0.1168, 0.3637, 0.5394, -0.2661, 0.7989, 0.1681, -0.81, 0.5618, 0.867, -0.4459, 0.2222, 0.8562, -0.2187, 0.4681, 0.8562, -0.2187, 0.4681, 0.867, -0.4459, 0.2222, 0.9542, -0.04527, 0.2956, 0.9716, -0.1039, 0.2125, 0.1961, 0.9196, -0.3405, 0.354, 0.7311, -0.5832, 0.3617, 0.8522, -0.378, 0.3911, 0.8804, -0.2681, 0.3911, 0.8804, -0.2681, 0.3617, 0.8522, -0.378, 0.6812, 0.6887, -0.2483, 0.683, 0.7295, -0.03513, 0.2288, 0.9675, 0.1077, 0.1915, 0.9762, -0.1014, 0.4212, 0.906, -0.04231, 0.4566, 0.8853, 0.08761, 0.4566, 0.8853, 0.08761, 0.4212, 0.906, -0.04231, 0.7379, 0.6609, 0.1365, 0.7916, 0.5852, 0.1756, 0.3723, -0.3658, -0.853, -0.2817, -0.6087, -0.7417, 0.06287, -0.5904, -0.8046, 0.1125, -0.08668, -0.9899, 0.1125, -0.08668, -0.9899, 0.06287, -0.5904, -0.8046, -0.2812, -0.5135, -0.8107, 0.2388, -0.2823, -0.9291, -0.7305, -0.467, 0.4982, -0.807, -0.4622, 0.3676, -0.2755, 0.2578, 0.9261, -0.3654, -0.8114, 0.4561, -0.3654, -0.8114, 0.4561, -0.2755, 0.2578, 0.9261, -0.04834, 0.04082, 0.998, 0.5068, -0.4105, 0.7581, 0.9382, 0.04317, 0.3435, 0.9691, -0.07051, 0.2364, 0.8548, -0.1285, 0.5029, 0.7366, 0.04617, 0.6748, 0.7366, 0.04617, 0.6748, 0.8548, -0.1285, 0.5029, 0.6966, -0.2308, 0.6794, 0.4845, -0.07928, 0.8712, 0.171, -0.7349, -0.6563, -0.2812, -0.5135, -0.8107, -0.2537, -0.7255, -0.6397, -0.513, -0.8382, -0.185, -0.513, -0.8382, -0.185, -0.2537, -0.7255, -0.6397, -0.7953, -0.5401, -0.2752, -0.2504, -0.9577, -0.142, 0.9874, -0.09288, 0.1282, 0.9926, -0.03262, -0.1167, 0.6425, -0.3247, -0.6941, 0.889, -0.2526, -0.382, 0.889, -0.2526, -0.382, 0.6425, -0.3247, -0.6941, 0.2388, -0.2823, -0.9291, 0.5336, -0.4585, -0.7106, -0.05406, -0.9964, -0.06527, -0.3101, -0.9233, -0.2265, -0.1761, -0.9661, -0.1887, 0.2689, -0.9415, -0.2033, 0.2689, -0.9415, -0.2033, -0.1761, -0.9661, -0.1887, -0.6575, -0.4037, -0.6362, -0.09775, -0.6479, -0.7554, -0.3101, -0.9233, -0.2265, 0.009007, -0.998, 0.06217, -0.2956, -0.9545, 0.03919, -0.3405, -0.8882, -0.3085, -0.3405, -0.8882, -0.3085, -0.2956, -0.9545, 0.03919, -0.8807, -0.4539, -0.1356, -0.8773, -0.3027, -0.3723, 0.9551, -0.2092, 0.2099, 0.8734, -0.1183, 0.4723, 0.3684, -0.912, 0.1801, 0.551, -0.6911, -0.4678, 0.551, -0.6911, -0.4678, 0.3684, -0.912, 0.1801, 0.05839, -0.9972, -0.04709, -0.05406, -0.9964, -0.06527, -0.6594, -0.07802, -0.7477, -0.6575, -0.4037, -0.6362, -0.9245, -0.2993, -0.2359, -0.946, -0.09485, -0.3099, -0.946, -0.09485, -0.3099, -0.9245, -0.2993, -0.2359, -0.8773, -0.3027, -0.3723, -0.9912, -0.07552, -0.1085, 0.3964, 0.2387, 0.8865, -0.04834, 0.04082, 0.998, -0.2755, 0.2578, 0.9261, -0.9676, -0.1203, 0.2222, -0.9676, -0.1203, 0.2222, -0.2755, 0.2578, 0.9261, -0.807, -0.4622, 0.3676, -0.9921, -0.08094, -0.09625, 0.9912, 0.07779, 0.1072, 0.9551, -0.2092, 0.2099, 0.9114, -0.4019, -0.08842, 0.9786, 0.1201, -0.1669, 0.9786, 0.1201, -0.1669, 0.9114, -0.4019, -0.08842, -0.09775, -0.6479, -0.7554, 0.4201, 0.1165, -0.9, -0.1875, -0.0001456, -0.9823, -0.6594, -0.07802, -0.7477, -0.946, -0.09485, -0.3099, -0.658, -0.08231, -0.7485, -0.658, -0.08231, -0.7485, -0.946, -0.09485, -0.3099, -0.9912, -0.07552, -0.1085, -0.9504, -0.09287, -0.2969, 0.9875, 0.0552, -0.1474, 0.9912, 0.07779, 0.1072, 0.9786, 0.1201, -0.1669, 0.4386, -0.01838, -0.8985, 0.4386, -0.01838, -0.8985, 0.9786, 0.1201, -0.1669, 0.4201, 0.1165, -0.9, 0.433, -0.01285, -0.9013, 0.711, 0.1579, 0.6852, 0.3894, 0.09014, 0.9166, 0.6924, 0.08372, 0.7166, 0.9246, 0.1144, 0.3634, 0.9246, 0.1144, 0.3634, 0.6924, 0.08372, 0.7166, 0.882, 0.1501, 0.4468, 0.9889, 0.06528, 0.1332, -0.2344, 0.2016, 0.951, 0.5223, 0.3114, 0.7939, 0.3734, 0.3915, 0.841, 0.3244, 0.3221, 0.8894, 0.3244, 0.3221, 0.8894, 0.3734, 0.3915, 0.841, 0.3894, 0.09014, 0.9166, 0.02009, 0.3457, 0.9381, -0.2202, -0.9561, 0.1934, 0.3614, -0.8684, 0.3396, 0.1673, -0.9062, 0.3883, -0.1688, -0.8837, 0.4366, -0.1688, -0.8837, 0.4366, 0.1673, -0.9062, 0.3883, 0.5746, 0.1595, 0.8027, -0.007709, -0.2263, 0.974, 0.3855, 0.4224, 0.8203, 0.5746, 0.1595, 0.8027, 0.5868, -0.1531, 0.7951, 0.4317, 0.3359, 0.8371, 0.4317, 0.3359, 0.8371, 0.5868, -0.1531, 0.7951, 0.7827, 0.1235, 0.61, 0.6917, 0.3354, 0.6396, -0.007709, -0.2263, 0.974, 0.3557, 0.3943, 0.8474, 0.1999, 0.3758, 0.9049, 0.1172, -0.4464, 0.8871, 0.1172, -0.4464, 0.8871, 0.1999, 0.3758, 0.9049, -0.4374, 0.2638, 0.8597, -0.6357, -0.62, 0.4599, 0.3557, 0.3943, 0.8474, 0.3855, 0.4224, 0.8203, 0.3311, 0.589, 0.7372, 0.2587, 0.6006, 0.7565, 0.2587, 0.6006, 0.7565, 0.3311, 0.589, 0.7372, 0.4028, 0.5429, 0.7369, 0.2995, 0.606, 0.737, 0.009007, -0.998, 0.06217, -0.2202, -0.9561, 0.1934, -0.1293, -0.9545, 0.2688, -0.2956, -0.9545, 0.03919, -0.2956, -0.9545, 0.03919, -0.1293, -0.9545, 0.2688, -0.6357, -0.62, 0.4599, -0.8807, -0.4539, -0.1356, 0.2995, 0.606, 0.737, -0.2344, 0.2016, 0.951, -0.3728, 0.2952, 0.8797, 0.1814, 0.6345, 0.7513, 0.1814, 0.6345, 0.7513, -0.3728, 0.2952, 0.8797, -0.9128, -0.002403, 0.4084, -0.4374, 0.2638, 0.8597, 0.5223, 0.3114, 0.7939, 0.4028, 0.5429, 0.7369, 0.3982, 0.6034, 0.6909, 0.6107, 0.3964, 0.6855, 0.6107, 0.3964, 0.6855, 0.3982, 0.6034, 0.6909, 0.6917, 0.3354, 0.6396, 0.882, 0.1501, 0.4468, 0.3614, -0.8684, 0.3396, 0.05839, -0.9972, -0.04709, 0.3684, -0.912, 0.1801, 0.3855, -0.8915, 0.2379, 0.3855, -0.8915, 0.2379, 0.3684, -0.912, 0.1801, 0.8734, -0.1183, 0.4723, 0.7827, 0.1235, 0.61, -0.05407, -0.9964, -0.06531, -0.3101, -0.9233, -0.2265, -0.1761, -0.9661, -0.1887, 0.2689, -0.9415, -0.2033, 0.2689, -0.9415, -0.2033, -0.1761, -0.9661, -0.1887, -0.6575, -0.4037, -0.6362, -0.09775, -0.6479, -0.7554, -0.3101, -0.9233, -0.2265, 0.009013, -0.998, 0.06217, -0.2956, -0.9545, 0.03919, -0.3404, -0.8883, -0.3084, -0.3404, -0.8883, -0.3084, -0.2956, -0.9545, 0.03919, -0.882, -0.4506, -0.1376, -0.8772, -0.3028, -0.3725, 0.9537, -0.2133, 0.2121, 0.8731, -0.1104, 0.4748, 0.3684, -0.9121, 0.1801, 0.551, -0.691, -0.4678, 0.551, -0.691, -0.4678, 0.3684, -0.9121, 0.1801, 0.05837, -0.9972, -0.04716, -0.05407, -0.9964, -0.06531, -0.3676, 0.01162, -0.9299, -0.6575, -0.4037, -0.6362, -0.9245, -0.2994, -0.2359, -0.5848, -0.2582, -0.769, -0.5848, -0.2582, -0.769, -0.9245, -0.2994, -0.2359, -0.8772, -0.3028, -0.3725, -0.9108, -0.3131, -0.2692, 0.932, 0.03676, 0.3607, 0.9808, -0.1507, 0.1235, 0.8122, -0.06265, 0.58, 0.7455, 0.001137, 0.6665, 0.7455, 0.001137, 0.6665, 0.8122, -0.06265, 0.58, 0.5047, 0.006086, 0.8633, 0.4226, 0.2234, 0.8783, 0.9769, 0.01703, -0.2129, 0.9537, -0.2133, 0.2121, 0.9113, -0.402, -0.08843, 0.4768, -0.216, -0.8521, 0.4768, -0.216, -0.8521, 0.9113, -0.402, -0.08843, -0.09775, -0.6479, -0.7554, 0.008582, 0.08415, -0.9964, -0.3097, -0.8564, 0.4132, -0.9399, -0.141, 0.311, -0.2453, -0.4097, 0.8786, -0.5389, -0.6386, 0.5493, -0.5389, -0.6386, 0.5493, -0.2453, -0.4097, 0.8786, -0.01279, 0.169, 0.9855, 0.2846, -0.7762, 0.5627, -0.2289, -0.6276, -0.7441, -0.2667, -0.6277, -0.7313, -0.9495, -0.2047, -0.238, -0.8809, -0.3784, -0.2842, -0.8809, -0.3784, -0.2842, -0.9495, -0.2047, -0.238, -0.9951, -0.09723, -0.01973, -0.519, -0.8358, -0.1792, 0.008582, 0.08415, -0.9964, 0.5445, -0.242, -0.8031, 0.9507, -0.1417, -0.2759, 0.4768, -0.216, -0.8521, 0.4768, -0.216, -0.8521, 0.9507, -0.1417, -0.2759, 0.9951, -0.08036, -0.05823, 0.9769, 0.01703, -0.2129, -0.2241, 0.2524, 0.9413, 0.6134, 0.2571, 0.7467, 0.4284, 0.4234, 0.7983, 0.3184, 0.3735, 0.8712, 0.3184, 0.3735, 0.8712, 0.4284, 0.4234, 0.7983, 0.4226, 0.2234, 0.8783, 0.161, -0.1715, 0.9719, -0.2202, -0.9561, 0.1934, 0.3614, -0.8684, 0.3395, 0.1676, -0.9063, 0.388, -0.1687, -0.8837, 0.4365, -0.1687, -0.8837, 0.4365, 0.1676, -0.9063, 0.388, 0.5746, 0.1595, 0.8027, -0.007662, -0.2263, 0.974, 0.3854, 0.4225, 0.8203, 0.5746, 0.1595, 0.8027, 0.5865, -0.153, 0.7953, 0.4317, 0.3359, 0.8371, 0.4317, 0.3359, 0.8371, 0.5865, -0.153, 0.7953, 0.782, 0.1287, 0.6099, 0.7107, 0.3131, 0.63, -0.007662, -0.2263, 0.974, 0.3557, 0.3943, 0.8474, 0.2, 0.3758, 0.9049, 0.1174, -0.4464, 0.8871, 0.1174, -0.4464, 0.8871, 0.2, 0.3758, 0.9049, -0.4552, 0.2335, 0.8592, -0.6365, -0.6206, 0.458, 0.3557, 0.3943, 0.8474, 0.3854, 0.4225, 0.8203, 0.3311, 0.5891, 0.7372, 0.2587, 0.6006, 0.7566, 0.2587, 0.6006, 0.7566, 0.3311, 0.5891, 0.7372, 0.4171, 0.5325, 0.7365, 0.3, 0.6062, 0.7366, 0.009013, -0.998, 0.06217, -0.2202, -0.9561, 0.1934, -0.1292, -0.9545, 0.2688, -0.2956, -0.9545, 0.03919, -0.2956, -0.9545, 0.03919, -0.1292, -0.9545, 0.2688, -0.6365, -0.6206, 0.458, -0.882, -0.4506, -0.1376, 0.3, 0.6062, 0.7366, -0.2241, 0.2524, 0.9413, -0.4128, 0.3178, 0.8536, 0.194, 0.6356, 0.7472, 0.194, 0.6356, 0.7472, -0.4128, 0.3178, 0.8536, -0.9236, 0.02996, 0.3823, -0.4552, 0.2335, 0.8592, 0.6134, 0.2571, 0.7467, 0.4171, 0.5325, 0.7365, 0.8261, 0.2918, 0.482, 0.6917, 0.3213, 0.6467, 0.6917, 0.3213, 0.6467, 0.8261, 0.2918, 0.482, 0.7107, 0.3131, 0.63, 0.932, 0.03676, 0.3607, 0.3614, -0.8684, 0.3395, 0.05837, -0.9972, -0.04716, 0.3684, -0.9121, 0.1801, 0.3855, -0.8915, 0.2377, 0.3855, -0.8915, 0.2377, 0.3684, -0.9121, 0.1801, 0.8731, -0.1104, 0.4748, 0.782, 0.1287, 0.6099, -0.519, -0.8358, -0.1792, -0.3097, -0.8564, 0.4132, -0.3947, -0.8948, 0.2087, -0.5204, -0.8531, 0.0363, -0.5204, -0.8531, 0.0363, -0.3947, -0.8948, 0.2087, 0.04057, -0.991, 0.1278, -0.04718, -0.9988, -0.01102, 0.7703, -0.5619, 0.3015, 0.6203, -0.4754, 0.6239, 0.8862, -0.2476, 0.3916, 0.9153, -0.3181, 0.2473, 0.9153, -0.3181, 0.2473, 0.8862, -0.2476, 0.3916, 0.9961, -0.08067, 0.03706, 0.9981, 0.01856, 0.05811, 0.9808, -0.1507, 0.1235, 0.9961, -0.08067, 0.03706, 0.8862, -0.2476, 0.3916, 0.8122, -0.06265, 0.58, 0.8122, -0.06265, 0.58, 0.8862, -0.2476, 0.3916, 0.6203, -0.4754, 0.6239, 0.5047, 0.006086, 0.8633, -0.9399, -0.141, 0.311, -0.9236, 0.02996, 0.3823, -0.297, 0.1908, 0.9356, -0.2453, -0.4097, 0.8786, -0.2453, -0.4097, 0.8786, -0.297, 0.1908, 0.9356, 0.161, -0.1715, 0.9719, -0.01279, 0.169, 0.9855, -0.2667, -0.6277, -0.7313, -0.3676, 0.01162, -0.9299, -0.5848, -0.2582, -0.769, -0.9495, -0.2047, -0.238, -0.9495, -0.2047, -0.238, -0.5848, -0.2582, -0.769, -0.9108, -0.3131, -0.2692, -0.9951, -0.09723, -0.01973, 0.1757, -0.954, 0.2429, 0.04057, -0.991, 0.1278, 0.3696, -0.916, 0.1557, 0.6713, -0.7193, 0.1789, 0.6713, -0.7193, 0.1789, 0.3696, -0.916, 0.1557, 0.2846, -0.7762, 0.5627, 0.7907, -0.6122, -0.002339, 0.2459, -0.8714, -0.4245, 0.5741, -0.5507, -0.606, 0.04688, -0.9974, -0.05429, 0.1656, -0.9668, -0.1945, 0.1656, -0.9668, -0.1945, 0.04688, -0.9974, -0.05429, -0.04718, -0.9988, -0.01102, 0.1124, -0.9928, -0.04074, 0.02009, 0.3457, 0.9381, 0.3964, 0.2387, 0.8865, -0.9676, -0.1203, 0.2222, -0.3206, -0.005753, 0.9472, -0.3206, -0.005753, 0.9472, -0.9676, -0.1203, 0.2222, -0.9921, -0.08094, -0.09625, -0.9128, -0.002403, 0.4084, -0.2817, -0.6087, -0.7417, -0.1875, -0.0001456, -0.9823, -0.658, -0.08231, -0.7485, -0.5527, -0.4186, -0.7206, -0.5527, -0.4186, -0.7206, -0.658, -0.08231, -0.7485, -0.9504, -0.09287, -0.2969, -0.7953, -0.5401, -0.2752, 0.9926, -0.03262, -0.1167, 0.9875, 0.0552, -0.1474, 0.4386, -0.01838, -0.8985, 0.4852, -0.06785, -0.8718, 0.4852, -0.06785, -0.8718, 0.4386, -0.01838, -0.8985, 0.433, -0.01285, -0.9013, 0.3723, -0.3658, -0.853, 0.4845, -0.07928, 0.8712, 0.711, 0.1579, 0.6852, 0.9246, 0.1144, 0.3634, 0.7366, 0.04617, 0.6748, 0.7366, 0.04617, 0.6748, 0.9246, 0.1144, 0.3634, 0.9889, 0.06528, 0.1332, 0.9382, 0.04317, 0.3435, 0.2223, 0.6454, -0.7308, 0.1877, 0.7513, -0.6327, 0.4591, 0.6052, -0.6504, 0.2423, 0.7287, -0.6405, 0.2423, 0.7287, -0.6405, 0.4591, 0.6052, -0.6504, 0.9621, 0.2032, -0.1818, 0.5754, 0.4483, -0.6841, 0.2342, 0.3416, -0.9102, 0.1045, 0.3587, -0.9276, 0.09704, 0.6549, -0.7495, 0.145, 0.6798, -0.7189, 0.145, 0.6798, -0.7189, 0.09704, 0.6549, -0.7495, 0.1308, 0.7567, -0.6405, 0.2223, 0.6454, -0.7308, 0.1183, -0.5655, -0.8162, 0.2342, 0.3416, -0.9102, 0.1835, 0.2793, -0.9425, 0.87, 0.1109, -0.4804, 0.87, 0.1109, -0.4804, 0.1835, 0.2793, -0.9425, 0.5754, 0.4483, -0.6841, 0.7794, 0.2382, -0.5794, 0.1877, 0.7513, -0.6327, 0.3724, 0.9258, 0.06424, 0.7303, 0.6585, 0.1817, 0.4591, 0.6052, -0.6504, 0.4591, 0.6052, -0.6504, 0.7303, 0.6585, 0.1817, 0.9727, 0.2181, -0.0798, 0.9621, 0.2032, -0.1818, 0.1568, -0.09282, -0.9833, -0.2289, -0.6276, -0.7441, 0.112, -0.3833, -0.9168, 0.4204, -0.1063, -0.9011, 0.4204, -0.1063, -0.9011, 0.112, -0.3833, -0.9168, 0.5741, -0.5507, -0.606, 0.5647, -0.4063, -0.7183, 0.5647, -0.4063, -0.7183, 0.1183, -0.5655, -0.8162, 0.87, 0.1109, -0.4804, 0.8053, -0.3216, -0.498, 0.8053, -0.3216, -0.498, 0.87, 0.1109, -0.4804, 0.7794, 0.2382, -0.5794, 0.9379, -0.007546, -0.3467, 0.5445, -0.242, -0.8031, 0.1568, -0.09282, -0.9833, 0.6854, 0.03739, -0.7272, 0.9507, -0.1417, -0.2759, 0.9507, -0.1417, -0.2759, 0.6854, 0.03739, -0.7272, 0.9379, -0.007546, -0.3467, 0.9951, -0.08036, -0.05823, 0.9114, 0.1384, -0.3876, 0.9702, 0.1319, -0.2035, 0.7805, 0.5761, -0.2428, 0.9093, 0.3608, -0.2075, 0.9093, 0.3608, -0.2075, 0.7805, 0.5761, -0.2428, 0.6051, 0.7565, -0.2483, 0.8593, 0.2756, -0.4309, 0.3058, 0.9283, -0.2114, 0.3061, 0.9275, -0.2144, 0.2808, 0.9018, -0.3285, 0.6123, 0.7707, -0.1762, 0.7775, -0.6212, -0.0976, 0.7251, -0.6768, 0.1271, 0.886, -0.4552, 0.08811, 0.8997, -0.4282, -0.08504, 0.8997, -0.4282, -0.08504, 0.886, -0.4552, 0.08811, 0.9714, -0.2359, 0.02586, 0.8137, -0.5677, -0.1254, 0.3221, -0.9332, 0.1593, 0.2862, -0.9579, -0.0235, 0.5451, -0.8315, -0.1073, 0.5898, -0.8037, 0.07831, 0.9735, 0.1463, -0.1756, 0.8175, -0.1802, -0.547, 0.7795, 0.497, -0.3813, 0.9391, 0.3198, -0.1257])] * 3)])

# ---- objects
ob_light = bpy.data.objects.new('Light', light_light)
ob_camera = bpy.data.objects.new('Camera', cam_camera)
ob_cube_001 = bpy.data.objects.new('Cube.001', me_cube_001)

# ---- transforms, parenting, visibility, modifiers, constraints
ob_light.location = (4.076, 1.005, 5.904)
ob_light.rotation_euler = (0.6503, 0.05522, 1.866)
ob_light.lock_rotations_4d = False
ob_light.empty_display_type = 'ARROWS'
ob_light.color = (0.0, 0.0, 0.0, 0.0)
ob_light.lineart.crease_threshold = 0.0
ob_camera.location = (7.359, -6.926, 4.958)
ob_camera.rotation_euler = (1.109, 0.0, 0.8149)
ob_camera.lock_rotations_4d = False
ob_camera.empty_display_type = 'ARROWS'
ob_camera.color = (0.0, 0.0, 0.0, 0.0)
ob_camera.display_type = 'WIRE'
ob_camera.lineart.crease_threshold = 0.0
ob_cube_001.location = (0.0, 0.0, 0.0)
ob_cube_001.rotation_euler = (1.571, -0.0, 0.0)
ob_cube_001.scale = (0.01, 0.01, 0.01)
ob_cube_001.color = (0.8, 0.8, 0.8, 1.0)
_m = ob_cube_001.modifiers.new('Mirror', 'MIRROR')

# ---- collection membership
col_collection.objects.link(ob_light)
col_collection.objects.link(ob_camera)
col_collection.objects.link(ob_cube_001)

# ---- scene / render settings (as saved in the file)
scene.camera = ob_camera
scene.frame_start = 1; scene.frame_end = 250; scene.frame_set(1)
scene.render.engine = 'BLENDER_EEVEE_NEXT'
scene.cycles.sampling_pattern = 'TABULATED_SOBOL'
scene.view_settings.view_transform = 'Filmic'
bpy.context.view_layer.update()
